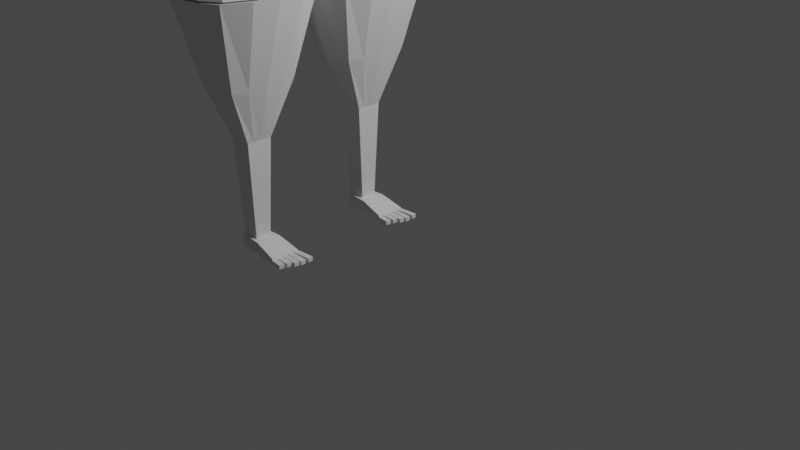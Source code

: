 # Source: vanamees.blend  (saved by Blender 3.5.10; exported with 4.5.12 LTS)
import bpy
from mathutils import Matrix  # noqa: F401  (used for matrix-valued properties, if any)

bpy.ops.wm.read_factory_settings(use_empty=True)
scene = bpy.context.scene
scene.name = 'Scene'

# ---- collections
col_collection = bpy.data.collections.new('Collection'); scene.collection.children.link(col_collection)

# ---- materials (node trees are filled in below, after node groups)
mat_material = bpy.data.materials.new('Material')
mat_material.alpha_threshold = 0.0
mat_material.use_transparent_shadow = False
mat_material.roughness = 0.5
mat_material.line_color = (0.0, 0.0, 0.0, 1.0)
mat_material_001 = bpy.data.materials.new('Material.001')
mat_material_001.alpha_threshold = 0.0
mat_material_001.use_transparent_shadow = False
mat_material_001.roughness = 0.5
mat_material_001.line_color = (0.0, 0.0, 0.0, 1.0)
mat_material_002 = bpy.data.materials.new('Material.002')
mat_material_002.alpha_threshold = 0.0
mat_material_002.use_transparent_shadow = False
mat_material_002.roughness = 0.5
mat_material_002.line_color = (0.0, 0.0, 0.0, 1.0)
mat_material_003 = bpy.data.materials.new('Material.003')
mat_material_003.alpha_threshold = 0.0
mat_material_003.use_transparent_shadow = False
mat_material_003.roughness = 0.5
mat_material_003.line_color = (0.0, 0.0, 0.0, 1.0)
mat_material_004 = bpy.data.materials.new('Material.004')
mat_material_004.alpha_threshold = 0.0
mat_material_004.use_transparent_shadow = False
mat_material_004.roughness = 0.5
mat_material_004.line_color = (0.0, 0.0, 0.0, 1.0)
mat_material_010 = bpy.data.materials.new('Material.010')
mat_material_010.alpha_threshold = 0.0
mat_material_010.use_transparent_shadow = False
mat_material_010.roughness = 0.5
mat_material_010.line_color = (0.0, 0.0, 0.0, 1.0)
mat_material_011 = bpy.data.materials.new('Material.011')
mat_material_011.alpha_threshold = 0.0
mat_material_011.use_transparent_shadow = False
mat_material_011.roughness = 0.5
mat_material_011.line_color = (0.0, 0.0, 0.0, 1.0)
mat_material_012 = bpy.data.materials.new('Material.012')
mat_material_012.alpha_threshold = 0.0
mat_material_012.use_transparent_shadow = False
mat_material_012.roughness = 0.5
mat_material_012.line_color = (0.0, 0.0, 0.0, 1.0)
mat_material_013 = bpy.data.materials.new('Material.013')
mat_material_013.alpha_threshold = 0.0
mat_material_013.use_transparent_shadow = False
mat_material_013.roughness = 0.5
mat_material_013.line_color = (0.0, 0.0, 0.0, 1.0)
mat_material_014 = bpy.data.materials.new('Material.014')
mat_material_014.alpha_threshold = 0.0
mat_material_014.use_transparent_shadow = False
mat_material_014.roughness = 0.5
mat_material_014.line_color = (0.0, 0.0, 0.0, 1.0)
mat_material_025 = bpy.data.materials.new('Material.025')
mat_material_025.alpha_threshold = 0.0
mat_material_025.use_transparent_shadow = False
mat_material_025.roughness = 0.5
mat_material_025.line_color = (0.0, 0.0, 0.0, 1.0)
mat_material_026 = bpy.data.materials.new('Material.026')
mat_material_026.alpha_threshold = 0.0
mat_material_026.use_transparent_shadow = False
mat_material_026.roughness = 0.5
mat_material_026.line_color = (0.0, 0.0, 0.0, 1.0)
mat_material_027 = bpy.data.materials.new('Material.027')
mat_material_027.alpha_threshold = 0.0
mat_material_027.use_transparent_shadow = False
mat_material_027.roughness = 0.5
mat_material_027.line_color = (0.0, 0.0, 0.0, 1.0)
mat_material_028 = bpy.data.materials.new('Material.028')
mat_material_028.alpha_threshold = 0.0
mat_material_028.use_transparent_shadow = False
mat_material_028.roughness = 0.5
mat_material_028.line_color = (0.0, 0.0, 0.0, 1.0)
mat_material_029 = bpy.data.materials.new('Material.029')
mat_material_029.alpha_threshold = 0.0
mat_material_029.use_transparent_shadow = False
mat_material_029.roughness = 0.5
mat_material_029.line_color = (0.0, 0.0, 0.0, 1.0)
mat_material_030 = bpy.data.materials.new('Material.030')
mat_material_030.alpha_threshold = 0.0
mat_material_030.use_transparent_shadow = False
mat_material_030.roughness = 0.5
mat_material_030.line_color = (0.0, 0.0, 0.0, 1.0)
mat_material_031 = bpy.data.materials.new('Material.031')
mat_material_031.alpha_threshold = 0.0
mat_material_031.use_transparent_shadow = False
mat_material_031.roughness = 0.5
mat_material_031.line_color = (0.0, 0.0, 0.0, 1.0)
mat_material_032 = bpy.data.materials.new('Material.032')
mat_material_032.alpha_threshold = 0.0
mat_material_032.use_transparent_shadow = False
mat_material_032.roughness = 0.5
mat_material_032.line_color = (0.0, 0.0, 0.0, 1.0)
mat_material_033 = bpy.data.materials.new('Material.033')
mat_material_033.alpha_threshold = 0.0
mat_material_033.use_transparent_shadow = False
mat_material_033.roughness = 0.5
mat_material_033.line_color = (0.0, 0.0, 0.0, 1.0)
mat_material_034 = bpy.data.materials.new('Material.034')
mat_material_034.alpha_threshold = 0.0
mat_material_034.use_transparent_shadow = False
mat_material_034.roughness = 0.5
mat_material_034.line_color = (0.0, 0.0, 0.0, 1.0)
mat_jukased = bpy.data.materials.new('JUKASED')
mat_jukased.use_transparent_shadow = False

# ---- material node trees
mat_material.use_nodes = True; mat_material.node_tree.nodes.clear()
_N = mat_material.node_tree.nodes; _L = mat_material.node_tree.links
n0 = _N.new('ShaderNodeOutputMaterial'); n0.name = 'Material Output'; n0.location = (300, 300)
n1 = _N.new('ShaderNodeBsdfPrincipled'); n1.name = 'Principled BSDF'; n1.location = (10, 300)
n1.distribution = 'GGX'
n1.subsurface_method = 'RANDOM_WALK_SKIN'
n1.inputs[3].default_value = 1.45
n1.inputs[27].default_value = (0.0, 0.0, 0.0, 1.0)
n1.inputs[28].default_value = 1.0
_L.new(n1.outputs[0], n0.inputs[0])
n0.is_active_output = True
mat_material_001.use_nodes = True; mat_material_001.node_tree.nodes.clear()
_N = mat_material_001.node_tree.nodes; _L = mat_material_001.node_tree.links
n0 = _N.new('ShaderNodeOutputMaterial'); n0.name = 'Material Output'; n0.location = (300, 300)
n1 = _N.new('ShaderNodeBsdfPrincipled'); n1.name = 'Principled BSDF'; n1.location = (10, 300)
n1.distribution = 'GGX'
n1.subsurface_method = 'RANDOM_WALK_SKIN'
n1.inputs[3].default_value = 1.45
n1.inputs[27].default_value = (0.0, 0.0, 0.0, 1.0)
n1.inputs[28].default_value = 1.0
_L.new(n1.outputs[0], n0.inputs[0])
n0.is_active_output = True
mat_material_002.use_nodes = True; mat_material_002.node_tree.nodes.clear()
_N = mat_material_002.node_tree.nodes; _L = mat_material_002.node_tree.links
n0 = _N.new('ShaderNodeOutputMaterial'); n0.name = 'Material Output'; n0.location = (300, 300)
n1 = _N.new('ShaderNodeBsdfPrincipled'); n1.name = 'Principled BSDF'; n1.location = (10, 300)
n1.distribution = 'GGX'
n1.subsurface_method = 'RANDOM_WALK_SKIN'
n1.inputs[3].default_value = 1.45
n1.inputs[27].default_value = (0.0, 0.0, 0.0, 1.0)
n1.inputs[28].default_value = 1.0
_L.new(n1.outputs[0], n0.inputs[0])
n0.is_active_output = True
mat_material_003.use_nodes = True; mat_material_003.node_tree.nodes.clear()
_N = mat_material_003.node_tree.nodes; _L = mat_material_003.node_tree.links
n0 = _N.new('ShaderNodeOutputMaterial'); n0.name = 'Material Output'; n0.location = (300, 300)
n1 = _N.new('ShaderNodeBsdfPrincipled'); n1.name = 'Principled BSDF'; n1.location = (10, 300)
n1.distribution = 'GGX'
n1.subsurface_method = 'RANDOM_WALK_SKIN'
n1.inputs[3].default_value = 1.45
n1.inputs[27].default_value = (0.0, 0.0, 0.0, 1.0)
n1.inputs[28].default_value = 1.0
_L.new(n1.outputs[0], n0.inputs[0])
n0.is_active_output = True
mat_material_004.use_nodes = True; mat_material_004.node_tree.nodes.clear()
_N = mat_material_004.node_tree.nodes; _L = mat_material_004.node_tree.links
n0 = _N.new('ShaderNodeOutputMaterial'); n0.name = 'Material Output'; n0.location = (300, 300)
n1 = _N.new('ShaderNodeBsdfPrincipled'); n1.name = 'Principled BSDF'; n1.location = (10, 300)
n1.distribution = 'GGX'
n1.subsurface_method = 'RANDOM_WALK_SKIN'
n1.inputs[3].default_value = 1.45
n1.inputs[27].default_value = (0.0, 0.0, 0.0, 1.0)
n1.inputs[28].default_value = 1.0
_L.new(n1.outputs[0], n0.inputs[0])
n0.is_active_output = True
mat_material_010.use_nodes = True; mat_material_010.node_tree.nodes.clear()
_N = mat_material_010.node_tree.nodes; _L = mat_material_010.node_tree.links
n0 = _N.new('ShaderNodeOutputMaterial'); n0.name = 'Material Output'; n0.location = (300, 300)
n1 = _N.new('ShaderNodeBsdfPrincipled'); n1.name = 'Principled BSDF'; n1.location = (10, 300)
n1.distribution = 'GGX'
n1.subsurface_method = 'RANDOM_WALK_SKIN'
n1.inputs[3].default_value = 1.45
n1.inputs[27].default_value = (0.0, 0.0, 0.0, 1.0)
n1.inputs[28].default_value = 1.0
_L.new(n1.outputs[0], n0.inputs[0])
n0.is_active_output = True
mat_material_011.use_nodes = True; mat_material_011.node_tree.nodes.clear()
_N = mat_material_011.node_tree.nodes; _L = mat_material_011.node_tree.links
n0 = _N.new('ShaderNodeOutputMaterial'); n0.name = 'Material Output'; n0.location = (300, 300)
n1 = _N.new('ShaderNodeBsdfPrincipled'); n1.name = 'Principled BSDF'; n1.location = (10, 300)
n1.distribution = 'GGX'
n1.subsurface_method = 'RANDOM_WALK_SKIN'
n1.inputs[3].default_value = 1.45
n1.inputs[27].default_value = (0.0, 0.0, 0.0, 1.0)
n1.inputs[28].default_value = 1.0
_L.new(n1.outputs[0], n0.inputs[0])
n0.is_active_output = True
mat_material_012.use_nodes = True; mat_material_012.node_tree.nodes.clear()
_N = mat_material_012.node_tree.nodes; _L = mat_material_012.node_tree.links
n0 = _N.new('ShaderNodeOutputMaterial'); n0.name = 'Material Output'; n0.location = (300, 300)
n1 = _N.new('ShaderNodeBsdfPrincipled'); n1.name = 'Principled BSDF'; n1.location = (10, 300)
n1.distribution = 'GGX'
n1.subsurface_method = 'RANDOM_WALK_SKIN'
n1.inputs[3].default_value = 1.45
n1.inputs[27].default_value = (0.0, 0.0, 0.0, 1.0)
n1.inputs[28].default_value = 1.0
_L.new(n1.outputs[0], n0.inputs[0])
n0.is_active_output = True
mat_material_013.use_nodes = True; mat_material_013.node_tree.nodes.clear()
_N = mat_material_013.node_tree.nodes; _L = mat_material_013.node_tree.links
n0 = _N.new('ShaderNodeOutputMaterial'); n0.name = 'Material Output'; n0.location = (300, 300)
n1 = _N.new('ShaderNodeBsdfPrincipled'); n1.name = 'Principled BSDF'; n1.location = (10, 300)
n1.distribution = 'GGX'
n1.subsurface_method = 'RANDOM_WALK_SKIN'
n1.inputs[3].default_value = 1.45
n1.inputs[27].default_value = (0.0, 0.0, 0.0, 1.0)
n1.inputs[28].default_value = 1.0
_L.new(n1.outputs[0], n0.inputs[0])
n0.is_active_output = True
mat_material_014.use_nodes = True; mat_material_014.node_tree.nodes.clear()
_N = mat_material_014.node_tree.nodes; _L = mat_material_014.node_tree.links
n0 = _N.new('ShaderNodeOutputMaterial'); n0.name = 'Material Output'; n0.location = (300, 300)
n1 = _N.new('ShaderNodeBsdfPrincipled'); n1.name = 'Principled BSDF'; n1.location = (10, 300)
n1.distribution = 'GGX'
n1.subsurface_method = 'RANDOM_WALK_SKIN'
n1.inputs[3].default_value = 1.45
n1.inputs[27].default_value = (0.0, 0.0, 0.0, 1.0)
n1.inputs[28].default_value = 1.0
_L.new(n1.outputs[0], n0.inputs[0])
n0.is_active_output = True
mat_material_025.use_nodes = True; mat_material_025.node_tree.nodes.clear()
_N = mat_material_025.node_tree.nodes; _L = mat_material_025.node_tree.links
n0 = _N.new('ShaderNodeOutputMaterial'); n0.name = 'Material Output'; n0.location = (300, 300)
n1 = _N.new('ShaderNodeBsdfPrincipled'); n1.name = 'Principled BSDF'; n1.location = (10, 300)
n1.distribution = 'GGX'
n1.subsurface_method = 'RANDOM_WALK_SKIN'
n1.inputs[3].default_value = 1.45
n1.inputs[27].default_value = (0.0, 0.0, 0.0, 1.0)
n1.inputs[28].default_value = 1.0
_L.new(n1.outputs[0], n0.inputs[0])
n0.is_active_output = True
mat_material_026.use_nodes = True; mat_material_026.node_tree.nodes.clear()
_N = mat_material_026.node_tree.nodes; _L = mat_material_026.node_tree.links
n0 = _N.new('ShaderNodeOutputMaterial'); n0.name = 'Material Output'; n0.location = (300, 300)
n1 = _N.new('ShaderNodeBsdfPrincipled'); n1.name = 'Principled BSDF'; n1.location = (10, 300)
n1.distribution = 'GGX'
n1.subsurface_method = 'RANDOM_WALK_SKIN'
n1.inputs[3].default_value = 1.45
n1.inputs[27].default_value = (0.0, 0.0, 0.0, 1.0)
n1.inputs[28].default_value = 1.0
_L.new(n1.outputs[0], n0.inputs[0])
n0.is_active_output = True
mat_material_027.use_nodes = True; mat_material_027.node_tree.nodes.clear()
_N = mat_material_027.node_tree.nodes; _L = mat_material_027.node_tree.links
n0 = _N.new('ShaderNodeOutputMaterial'); n0.name = 'Material Output'; n0.location = (300, 300)
n1 = _N.new('ShaderNodeBsdfPrincipled'); n1.name = 'Principled BSDF'; n1.location = (10, 300)
n1.distribution = 'GGX'
n1.subsurface_method = 'RANDOM_WALK_SKIN'
n1.inputs[3].default_value = 1.45
n1.inputs[27].default_value = (0.0, 0.0, 0.0, 1.0)
n1.inputs[28].default_value = 1.0
_L.new(n1.outputs[0], n0.inputs[0])
n0.is_active_output = True
mat_material_028.use_nodes = True; mat_material_028.node_tree.nodes.clear()
_N = mat_material_028.node_tree.nodes; _L = mat_material_028.node_tree.links
n0 = _N.new('ShaderNodeOutputMaterial'); n0.name = 'Material Output'; n0.location = (300, 300)
n1 = _N.new('ShaderNodeBsdfPrincipled'); n1.name = 'Principled BSDF'; n1.location = (10, 300)
n1.distribution = 'GGX'
n1.subsurface_method = 'RANDOM_WALK_SKIN'
n1.inputs[3].default_value = 1.45
n1.inputs[27].default_value = (0.0, 0.0, 0.0, 1.0)
n1.inputs[28].default_value = 1.0
_L.new(n1.outputs[0], n0.inputs[0])
n0.is_active_output = True
mat_material_029.use_nodes = True; mat_material_029.node_tree.nodes.clear()
_N = mat_material_029.node_tree.nodes; _L = mat_material_029.node_tree.links
n0 = _N.new('ShaderNodeOutputMaterial'); n0.name = 'Material Output'; n0.location = (300, 300)
n1 = _N.new('ShaderNodeBsdfPrincipled'); n1.name = 'Principled BSDF'; n1.location = (10, 300)
n1.distribution = 'GGX'
n1.subsurface_method = 'RANDOM_WALK_SKIN'
n1.inputs[3].default_value = 1.45
n1.inputs[27].default_value = (0.0, 0.0, 0.0, 1.0)
n1.inputs[28].default_value = 1.0
_L.new(n1.outputs[0], n0.inputs[0])
n0.is_active_output = True
mat_material_030.use_nodes = True; mat_material_030.node_tree.nodes.clear()
_N = mat_material_030.node_tree.nodes; _L = mat_material_030.node_tree.links
n0 = _N.new('ShaderNodeOutputMaterial'); n0.name = 'Material Output'; n0.location = (300, 300)
n1 = _N.new('ShaderNodeBsdfPrincipled'); n1.name = 'Principled BSDF'; n1.location = (10, 300)
n1.distribution = 'GGX'
n1.subsurface_method = 'RANDOM_WALK_SKIN'
n1.inputs[3].default_value = 1.45
n1.inputs[27].default_value = (0.0, 0.0, 0.0, 1.0)
n1.inputs[28].default_value = 1.0
_L.new(n1.outputs[0], n0.inputs[0])
n0.is_active_output = True
mat_material_031.use_nodes = True; mat_material_031.node_tree.nodes.clear()
_N = mat_material_031.node_tree.nodes; _L = mat_material_031.node_tree.links
n0 = _N.new('ShaderNodeOutputMaterial'); n0.name = 'Material Output'; n0.location = (300, 300)
n1 = _N.new('ShaderNodeBsdfPrincipled'); n1.name = 'Principled BSDF'; n1.location = (10, 300)
n1.distribution = 'GGX'
n1.subsurface_method = 'RANDOM_WALK_SKIN'
n1.inputs[3].default_value = 1.45
n1.inputs[27].default_value = (0.0, 0.0, 0.0, 1.0)
n1.inputs[28].default_value = 1.0
_L.new(n1.outputs[0], n0.inputs[0])
n0.is_active_output = True
mat_material_032.use_nodes = True; mat_material_032.node_tree.nodes.clear()
_N = mat_material_032.node_tree.nodes; _L = mat_material_032.node_tree.links
n0 = _N.new('ShaderNodeOutputMaterial'); n0.name = 'Material Output'; n0.location = (300, 300)
n1 = _N.new('ShaderNodeBsdfPrincipled'); n1.name = 'Principled BSDF'; n1.location = (10, 300)
n1.distribution = 'GGX'
n1.subsurface_method = 'RANDOM_WALK_SKIN'
n1.inputs[3].default_value = 1.45
n1.inputs[27].default_value = (0.0, 0.0, 0.0, 1.0)
n1.inputs[28].default_value = 1.0
_L.new(n1.outputs[0], n0.inputs[0])
n0.is_active_output = True
mat_material_033.use_nodes = True; mat_material_033.node_tree.nodes.clear()
_N = mat_material_033.node_tree.nodes; _L = mat_material_033.node_tree.links
n0 = _N.new('ShaderNodeOutputMaterial'); n0.name = 'Material Output'; n0.location = (300, 300)
n1 = _N.new('ShaderNodeBsdfPrincipled'); n1.name = 'Principled BSDF'; n1.location = (10, 300)
n1.distribution = 'GGX'
n1.subsurface_method = 'RANDOM_WALK_SKIN'
n1.inputs[3].default_value = 1.45
n1.inputs[27].default_value = (0.0, 0.0, 0.0, 1.0)
n1.inputs[28].default_value = 1.0
_L.new(n1.outputs[0], n0.inputs[0])
n0.is_active_output = True
mat_material_034.use_nodes = True; mat_material_034.node_tree.nodes.clear()
_N = mat_material_034.node_tree.nodes; _L = mat_material_034.node_tree.links
n0 = _N.new('ShaderNodeOutputMaterial'); n0.name = 'Material Output'; n0.location = (300, 300)
n1 = _N.new('ShaderNodeBsdfPrincipled'); n1.name = 'Principled BSDF'; n1.location = (10, 300)
n1.distribution = 'GGX'
n1.subsurface_method = 'RANDOM_WALK_SKIN'
n1.inputs[3].default_value = 1.45
n1.inputs[27].default_value = (0.0, 0.0, 0.0, 1.0)
n1.inputs[28].default_value = 1.0
_L.new(n1.outputs[0], n0.inputs[0])
n0.is_active_output = True
mat_jukased.use_nodes = True; mat_jukased.node_tree.nodes.clear()
_N = mat_jukased.node_tree.nodes; _L = mat_jukased.node_tree.links
n0 = _N.new('ShaderNodeBsdfPrincipled'); n0.name = 'Principled BSDF'; n0.location = (10, 300)
n0.distribution = 'GGX'
n0.subsurface_method = 'RANDOM_WALK_SKIN'
n0.inputs[0].default_value = (0.2396, 0.2164, 0.2039, 1.0)
n0.inputs[3].default_value = 1.45
n0.inputs[27].default_value = (0.0, 0.0, 0.0, 1.0)
n0.inputs[28].default_value = 1.0
n1 = _N.new('ShaderNodeOutputMaterial'); n1.name = 'Material Output'; n1.location = (300, 300)
_L.new(n0.outputs[0], n1.inputs[0])
n1.is_active_output = True

# ---- world
world_world = bpy.data.worlds.new('World'); scene.world = world_world
world_world.use_nodes = True; world_world.node_tree.nodes.clear()
_N = world_world.node_tree.nodes; _L = world_world.node_tree.links
n0 = _N.new('ShaderNodeOutputWorld'); n0.name = 'World Output'; n0.location = (300, 300)
n1 = _N.new('ShaderNodeBackground'); n1.name = 'Background'; n1.location = (10, 300)
n1.inputs[0].default_value = (0.05088, 0.05088, 0.05088, 1.0)
_L.new(n1.outputs[0], n0.inputs[0])
n0.is_active_output = True
world_world.color = (0.05088, 0.05088, 0.05088)
world_world.use_sun_shadow = False
world_world.sun_shadow_jitter_overblur = 0.0

# ---- cameras
cam_camera = bpy.data.cameras.new('Camera')
cam_camera.clip_end = 100.0
cam_camera.ortho_scale = 7.314

# ---- lights
light_light = bpy.data.lights.new('Light', 'POINT')
light_light.transmission_factor = 0.0
light_light.energy = 1000.0
light_light.shadow_soft_size = 0.1
light_light.shadow_maximum_resolution = 0.006
light_light.use_absolute_resolution = True

# ---- meshes
me_cube = bpy.data.meshes.new('Cube')
me_cube.from_pydata([(1.0, 1.0, 1.0), (1.0, 1.0, -1.0), (1.0, -1.0, 1.0), (1.0, -1.0, -1.0), (-1.0, 1.0, 1.0), (-1.0, 1.0, -1.0), (-1.0, -1.0, 1.0), (-1.0, -1.0, -1.0)], [], [(0, 4, 6, 2), (3, 2, 6, 7), (7, 6, 4, 5), (5, 1, 3, 7), (1, 0, 2, 3), (5, 4, 0, 1)])
_uv = me_cube.uv_layers.new(name='UVMap')
_uv.uv.foreach_set('vector', [0.625, 0.5, 0.875, 0.5, 0.875, 0.75, 0.625, 0.75, 0.375, 0.75, 0.625, 0.75, 0.625, 1.0, 0.375, 1.0, 0.375, 0.0, 0.625, 0.0, 0.625, 0.25, 0.375, 0.25, 0.125, 0.5, 0.375, 0.5, 0.375, 0.75, 0.125, 0.75, 0.375, 0.5, 0.625, 0.5, 0.625, 0.75, 0.375, 0.75, 0.375, 0.25, 0.625, 0.25, 0.625, 0.5, 0.375, 0.5])
me_cube.materials.append(mat_material)
me_cube.use_mirror_vertex_groups = False
me_cube.update()
me_cube_001 = bpy.data.meshes.new('Cube.001')
me_cube_001.from_pydata([(-1.0, -1.0, -1.0), (-1.0, -1.0, 0.1504), (-1.0, 1.0, -1.0), (-1.0, 1.0, 0.1504), (1.0, -1.418, -1.0), (0.9829, -1.418, -0.4845), (1.0, 1.418, -1.0), (0.9829, 1.418, -0.4845), (-0.005102, 1.208, -1.0), (0.01202, 1.208, 0.1386), (-0.005102, -1.208, -1.0), (0.01202, -1.208, 0.1386)], [], [(0, 1, 3, 2), (8, 9, 7, 6), (6, 7, 5, 4), (10, 11, 1, 0), (8, 6, 4, 10), (9, 3, 1, 11), (7, 9, 11, 5), (2, 8, 10, 0), (4, 5, 11, 10), (2, 3, 9, 8)])
_uv = me_cube_001.uv_layers.new(name='UVMap')
_uv.uv.foreach_set('vector', [0.375, 0.0, 0.625, 0.0, 0.625, 0.25, 0.375, 0.25, 0.375, 0.3744, 0.625, 0.3744, 0.625, 0.5, 0.375, 0.5, 0.375, 0.5, 0.625, 0.5, 0.625, 0.75, 0.375, 0.75, 0.375, 0.8756, 0.625, 0.8756, 0.625, 1.0, 0.375, 1.0, 0.2494, 0.5, 0.375, 0.5, 0.375, 0.75, 0.2494, 0.75, 0.7506, 0.5, 0.875, 0.5, 0.875, 0.75, 0.7506, 0.75, 0.625, 0.5, 0.7506, 0.5, 0.7506, 0.75, 0.625, 0.75, 0.125, 0.5, 0.2494, 0.5, 0.2494, 0.75, 0.125, 0.75, 0.375, 0.75, 0.625, 0.75, 0.625, 0.8756, 0.375, 0.8756, 0.375, 0.25, 0.625, 0.25, 0.625, 0.3744, 0.375, 0.3744])
me_cube_001.update()
me_cube_002 = bpy.data.meshes.new('Cube.002')
me_cube_002.from_pydata([(1.0, 1.0, 1.0), (1.0, 1.0, -1.0), (1.0, -1.0, 1.0), (1.0, -1.0, -1.0), (-1.0, 1.0, 1.0), (-1.0, 1.0, -1.0), (-1.0, -1.0, 1.0), (-1.0, -1.0, -1.0)], [], [(0, 4, 6, 2), (3, 2, 6, 7), (7, 6, 4, 5), (5, 1, 3, 7), (1, 0, 2, 3), (5, 4, 0, 1)])
_uv = me_cube_002.uv_layers.new(name='UVMap')
_uv.uv.foreach_set('vector', [0.625, 0.5, 0.875, 0.5, 0.875, 0.75, 0.625, 0.75, 0.375, 0.75, 0.625, 0.75, 0.625, 1.0, 0.375, 1.0, 0.375, 0.0, 0.625, 0.0, 0.625, 0.25, 0.375, 0.25, 0.125, 0.5, 0.375, 0.5, 0.375, 0.75, 0.125, 0.75, 0.375, 0.5, 0.625, 0.5, 0.625, 0.75, 0.375, 0.75, 0.375, 0.25, 0.625, 0.25, 0.625, 0.5, 0.375, 0.5])
me_cube_002.materials.append(mat_material_001)
me_cube_002.use_mirror_vertex_groups = False
me_cube_002.update()
me_cube_003 = bpy.data.meshes.new('Cube.003')
me_cube_003.from_pydata([(0.8359, 1.0, 1.0), (0.8359, 1.0, -1.0), (0.8359, -1.0, 1.0), (0.8359, -1.0, -1.0), (-1.0, 1.0, 1.0), (-1.0, 1.0, -1.0), (-1.0, -1.0, 1.0), (-1.0, -1.0, -1.0)], [], [(0, 4, 6, 2), (3, 2, 6, 7), (7, 6, 4, 5), (5, 1, 3, 7), (1, 0, 2, 3), (5, 4, 0, 1)])
_uv = me_cube_003.uv_layers.new(name='UVMap')
_uv.uv.foreach_set('vector', [0.625, 0.5, 0.875, 0.5, 0.875, 0.75, 0.625, 0.75, 0.375, 0.75, 0.625, 0.75, 0.625, 1.0, 0.375, 1.0, 0.375, 0.0, 0.625, 0.0, 0.625, 0.25, 0.375, 0.25, 0.125, 0.5, 0.375, 0.5, 0.375, 0.75, 0.125, 0.75, 0.375, 0.5, 0.625, 0.5, 0.625, 0.75, 0.375, 0.75, 0.375, 0.25, 0.625, 0.25, 0.625, 0.5, 0.375, 0.5])
me_cube_003.materials.append(mat_material_002)
me_cube_003.use_mirror_vertex_groups = False
me_cube_003.update()
me_cube_004 = bpy.data.meshes.new('Cube.004')
me_cube_004.from_pydata([(1.0, 1.0, 1.0), (1.0, 1.0, -1.0), (1.0, -1.0, 1.0), (1.0, -1.0, -1.0), (-1.0, 1.0, 1.0), (-1.0, 1.0, -1.0), (-1.0, -1.0, 1.0), (-1.0, -1.0, -1.0)], [], [(0, 4, 6, 2), (3, 2, 6, 7), (7, 6, 4, 5), (5, 1, 3, 7), (1, 0, 2, 3), (5, 4, 0, 1)])
_uv = me_cube_004.uv_layers.new(name='UVMap')
_uv.uv.foreach_set('vector', [0.625, 0.5, 0.875, 0.5, 0.875, 0.75, 0.625, 0.75, 0.375, 0.75, 0.625, 0.75, 0.625, 1.0, 0.375, 1.0, 0.375, 0.0, 0.625, 0.0, 0.625, 0.25, 0.375, 0.25, 0.125, 0.5, 0.375, 0.5, 0.375, 0.75, 0.125, 0.75, 0.375, 0.5, 0.625, 0.5, 0.625, 0.75, 0.375, 0.75, 0.375, 0.25, 0.625, 0.25, 0.625, 0.5, 0.375, 0.5])
me_cube_004.materials.append(mat_material_003)
me_cube_004.use_mirror_vertex_groups = False
me_cube_004.update()
me_cube_005 = bpy.data.meshes.new('Cube.005')
me_cube_005.from_pydata([(1.0, 1.0, 1.0), (1.0, 1.0, -1.0), (1.0, -1.0, 1.0), (1.0, -1.0, -1.0), (-1.0, 1.0, 1.0), (-1.0, 1.0, -1.0), (-1.0, -1.0, 1.0), (-1.0, -1.0, -1.0)], [], [(0, 4, 6, 2), (3, 2, 6, 7), (7, 6, 4, 5), (5, 1, 3, 7), (1, 0, 2, 3), (5, 4, 0, 1)])
_uv = me_cube_005.uv_layers.new(name='UVMap')
_uv.uv.foreach_set('vector', [0.625, 0.5, 0.875, 0.5, 0.875, 0.75, 0.625, 0.75, 0.375, 0.75, 0.625, 0.75, 0.625, 1.0, 0.375, 1.0, 0.375, 0.0, 0.625, 0.0, 0.625, 0.25, 0.375, 0.25, 0.125, 0.5, 0.375, 0.5, 0.375, 0.75, 0.125, 0.75, 0.375, 0.5, 0.625, 0.5, 0.625, 0.75, 0.375, 0.75, 0.375, 0.25, 0.625, 0.25, 0.625, 0.5, 0.375, 0.5])
me_cube_005.materials.append(mat_material_004)
me_cube_005.use_mirror_vertex_groups = False
me_cube_005.update()
me_cube_006 = bpy.data.meshes.new('Cube.006')
me_cube_006.from_pydata([(-0.6502, -0.5266, -1.0), (-2.888, -3.361, 1.426), (-0.6502, 0.5266, -1.0), (-2.888, 3.361, 1.426), (0.6502, -0.5266, -1.0), (2.888, -3.361, 1.426), (0.6502, 0.5266, -1.0), (2.888, 3.361, 1.426), (-0.8251, -0.8375, 0.0), (-0.8251, 0.8375, 0.0), (0.8251, 0.8375, 0.0), (0.8251, -0.8375, 0.0), (-1.626, -2.215, 0.5572), (-1.626, 2.215, 0.5572), (1.626, 2.215, 0.5572), (1.626, -2.215, 0.5572), (-0.6502, 0.0, -1.0), (-3.896, 0.0, 1.426), (0.6502, 0.0, -1.0), (3.896, 0.0, 1.426), (0.8251, 0.0, 0.0), (-0.8251, 0.0, 0.0), (2.039, 0.0, 0.5572), (-2.039, 0.0, 0.5572), (-3.716, 1.681, 1.426), (0.6502, 0.2633, -1.0), (-0.8251, 0.4187, 0.0), (-1.914, 1.219, 0.5572), (-0.6502, 0.2633, -1.0), (3.716, 1.681, 1.426), (0.8251, 0.4187, 0.0), (1.914, 1.219, 0.5572), (-0.6502, -0.2633, -1.0), (3.716, -1.681, 1.426), (0.8251, -0.4187, 0.0), (1.914, -1.219, 0.5572), (-3.716, -1.681, 1.426), (0.6502, -0.2633, -1.0), (-0.8251, -0.4187, 0.0), (-1.914, -1.219, 0.5572), (-1.788e-07, 0.5266, -1.0), (0.0, 4.177, 1.438), (-1.788e-07, -0.5266, -1.0), (0.0, -4.39, 1.426), (0.0, -0.8375, 0.0), (0.0, 0.8375, 0.0), (0.0, -2.772, 0.5572), (0.0, 2.631, 0.5453), (0.0, 0.0, 1.426), (-1.788e-07, 0.0, -1.0), (-1.788e-07, 0.2633, -1.0), (0.0, 1.681, 1.426), (0.0, -1.681, 1.426), (-1.788e-07, -0.2633, -1.0), (-0.3251, 0.5266, -1.0), (-1.444, -4.089, 1.426), (-0.4125, -0.8375, 0.0), (-0.813, -2.471, 0.5572), (-0.3251, 0.0, -1.0), (-0.3251, 0.2633, -1.0), (-0.3251, -0.2633, -1.0), (-1.484, 3.939, 1.438), (-0.3251, -0.5266, -1.0), (-0.4125, 0.8375, 0.0), (-0.8353, 2.393, 0.5453), (-1.948, 0.0, 1.426), (-1.858, 1.681, 1.426), (-1.858, -1.681, 1.426), (1.484, 3.939, 1.438), (0.3251, -0.5266, -1.0), (0.4125, 0.8375, 0.0), (0.8353, 2.393, 0.5453), (1.948, 0.0, 1.426), (1.858, 1.681, 1.426), (1.858, -1.681, 1.426), (0.3251, 0.5266, -1.0), (1.444, -4.089, 1.426), (0.4125, -0.8375, 0.0), (0.813, -2.471, 0.5572), (0.3251, 0.0, -1.0), (0.3251, 0.2633, -1.0), (0.3251, -0.2633, -1.0)], [], [(27, 24, 3, 13), (71, 68, 7, 14), (35, 33, 5, 15), (57, 55, 1, 12), (81, 37, 4, 69), (67, 36, 1, 55), (62, 56, 8, 0), (37, 34, 11, 4), (75, 70, 10, 6), (28, 26, 9, 2), (56, 57, 12, 8), (34, 35, 15, 11), (70, 71, 14, 10), (26, 27, 13, 9), (38, 39, 23, 21), (30, 31, 22, 20), (32, 38, 21, 16), (25, 30, 20, 18), (66, 24, 17, 65), (80, 25, 18, 79), (31, 29, 19, 22), (39, 36, 17, 23), (14, 7, 29, 31), (75, 6, 25, 80), (61, 3, 24, 66), (6, 10, 30, 25), (10, 14, 31, 30), (21, 23, 27, 26), (16, 21, 26, 28), (23, 17, 24, 27), (12, 1, 36, 39), (0, 8, 38, 32), (8, 12, 39, 38), (20, 22, 35, 34), (18, 20, 34, 37), (65, 17, 36, 67), (79, 18, 37, 81), (22, 19, 33, 35), (58, 49, 53, 60), (72, 48, 52, 74), (68, 41, 51, 73), (54, 40, 50, 59), (59, 50, 49, 58), (73, 51, 48, 72), (63, 64, 47, 45), (77, 78, 46, 44), (54, 63, 45, 40), (69, 77, 44, 42), (74, 52, 43, 76), (60, 53, 42, 62), (78, 76, 43, 46), (64, 61, 41, 47), (13, 3, 61, 64), (32, 60, 62, 0), (2, 9, 63, 54), (9, 13, 64, 63), (28, 59, 58, 16), (2, 54, 59, 28), (16, 58, 60, 32), (48, 65, 67, 52), (41, 61, 66, 51), (51, 66, 65, 48), (44, 46, 57, 56), (42, 44, 56, 62), (52, 67, 55, 43), (46, 43, 55, 57), (15, 5, 76, 78), (33, 74, 76, 5), (4, 11, 77, 69), (11, 15, 78, 77), (29, 73, 72, 19), (7, 68, 73, 29), (19, 72, 74, 33), (49, 79, 81, 53), (40, 75, 80, 50), (50, 80, 79, 49), (45, 47, 71, 70), (40, 45, 70, 75), (53, 81, 69, 42), (47, 41, 68, 71)])
_uv = me_cube_006.uv_layers.new(name='UVMap')
_uv.uv.foreach_set('vector', [0.5625, 0.1875, 0.625, 0.1875, 0.625, 0.25, 0.5625, 0.25, 0.5625, 0.4375, 0.625, 0.4375, 0.625, 0.5, 0.5625, 0.5, 0.5625, 0.6875, 0.625, 0.6875, 0.625, 0.75, 0.5625, 0.75, 0.5625, 0.9375, 0.625, 0.9375, 0.625, 1.0, 0.5625, 1.0, 0.3125, 0.6875, 0.375, 0.6875, 0.375, 0.75, 0.3125, 0.75, 0.8125, 0.6875, 0.875, 0.6875, 0.875, 0.75, 0.8125, 0.75, 0.375, 0.9375, 0.5, 0.9375, 0.5, 1.0, 0.375, 1.0, 0.375, 0.6875, 0.5, 0.6875, 0.5, 0.75, 0.375, 0.75, 0.375, 0.4375, 0.5, 0.4375, 0.5, 0.5, 0.375, 0.5, 0.375, 0.1875, 0.5, 0.1875, 0.5, 0.25, 0.375, 0.25, 0.5, 0.9375, 0.5625, 0.9375, 0.5625, 1.0, 0.5, 1.0, 0.5, 0.6875, 0.5625, 0.6875, 0.5625, 0.75, 0.5, 0.75, 0.5, 0.4375, 0.5625, 0.4375, 0.5625, 0.5, 0.5, 0.5, 0.5, 0.1875, 0.5625, 0.1875, 0.5625, 0.25, 0.5, 0.25, 0.5, 0.0625, 0.5625, 0.0625, 0.5625, 0.125, 0.5, 0.125, 0.5, 0.5625, 0.5625, 0.5625, 0.5625, 0.625, 0.5, 0.625, 0.375, 0.0625, 0.5, 0.0625, 0.5, 0.125, 0.375, 0.125, 0.375, 0.5625, 0.5, 0.5625, 0.5, 0.625, 0.375, 0.625, 0.8125, 0.5625, 0.875, 0.5625, 0.875, 0.625, 0.8125, 0.625, 0.3125, 0.5625, 0.375, 0.5625, 0.375, 0.625, 0.3125, 0.625, 0.5625, 0.5625, 0.625, 0.5625, 0.625, 0.625, 0.5625, 0.625, 0.5625, 0.0625, 0.625, 0.0625, 0.625, 0.125, 0.5625, 0.125, 0.5625, 0.5, 0.625, 0.5, 0.625, 0.5625, 0.5625, 0.5625, 0.3125, 0.5, 0.375, 0.5, 0.375, 0.5625, 0.3125, 0.5625, 0.8125, 0.5, 0.875, 0.5, 0.875, 0.5625, 0.8125, 0.5625, 0.375, 0.5, 0.5, 0.5, 0.5, 0.5625, 0.375, 0.5625, 0.5, 0.5, 0.5625, 0.5, 0.5625, 0.5625, 0.5, 0.5625, 0.5, 0.125, 0.5625, 0.125, 0.5625, 0.1875, 0.5, 0.1875, 0.375, 0.125, 0.5, 0.125, 0.5, 0.1875, 0.375, 0.1875, 0.5625, 0.125, 0.625, 0.125, 0.625, 0.1875, 0.5625, 0.1875, 0.5625, 0.0, 0.625, 0.0, 0.625, 0.0625, 0.5625, 0.0625, 0.375, 0.0, 0.5, 0.0, 0.5, 0.0625, 0.375, 0.0625, 0.5, 0.0, 0.5625, 0.0, 0.5625, 0.0625, 0.5, 0.0625, 0.5, 0.625, 0.5625, 0.625, 0.5625, 0.6875, 0.5, 0.6875, 0.375, 0.625, 0.5, 0.625, 0.5, 0.6875, 0.375, 0.6875, 0.8125, 0.625, 0.875, 0.625, 0.875, 0.6875, 0.8125, 0.6875, 0.3125, 0.625, 0.375, 0.625, 0.375, 0.6875, 0.3125, 0.6875, 0.5625, 0.625, 0.625, 0.625, 0.625, 0.6875, 0.5625, 0.6875, 0.1875, 0.625, 0.25, 0.625, 0.25, 0.6875, 0.1875, 0.6875, 0.6875, 0.625, 0.75, 0.625, 0.75, 0.6875, 0.6875, 0.6875, 0.6875, 0.5, 0.75, 0.5, 0.75, 0.5625, 0.6875, 0.5625, 0.1875, 0.5, 0.25, 0.5, 0.25, 0.5625, 0.1875, 0.5625, 0.1875, 0.5625, 0.25, 0.5625, 0.25, 0.625, 0.1875, 0.625, 0.6875, 0.5625, 0.75, 0.5625, 0.75, 0.625, 0.6875, 0.625, 0.5, 0.3125, 0.5625, 0.3125, 0.5625, 0.375, 0.5, 0.375, 0.5, 0.8125, 0.5625, 0.8125, 0.5625, 0.875, 0.5, 0.875, 0.375, 0.3125, 0.5, 0.3125, 0.5, 0.375, 0.375, 0.375, 0.375, 0.8125, 0.5, 0.8125, 0.5, 0.875, 0.375, 0.875, 0.6875, 0.6875, 0.75, 0.6875, 0.75, 0.75, 0.6875, 0.75, 0.1875, 0.6875, 0.25, 0.6875, 0.25, 0.75, 0.1875, 0.75, 0.5625, 0.8125, 0.625, 0.8125, 0.625, 0.875, 0.5625, 0.875, 0.5625, 0.3125, 0.625, 0.3125, 0.625, 0.375, 0.5625, 0.375, 0.5625, 0.25, 0.625, 0.25, 0.625, 0.3125, 0.5625, 0.3125, 0.125, 0.6875, 0.1875, 0.6875, 0.1875, 0.75, 0.125, 0.75, 0.375, 0.25, 0.5, 0.25, 0.5, 0.3125, 0.375, 0.3125, 0.5, 0.25, 0.5625, 0.25, 0.5625, 0.3125, 0.5, 0.3125, 0.125, 0.5625, 0.1875, 0.5625, 0.1875, 0.625, 0.125, 0.625, 0.125, 0.5, 0.1875, 0.5, 0.1875, 0.5625, 0.125, 0.5625, 0.125, 0.625, 0.1875, 0.625, 0.1875, 0.6875, 0.125, 0.6875, 0.75, 0.625, 0.8125, 0.625, 0.8125, 0.6875, 0.75, 0.6875, 0.75, 0.5, 0.8125, 0.5, 0.8125, 0.5625, 0.75, 0.5625, 0.75, 0.5625, 0.8125, 0.5625, 0.8125, 0.625, 0.75, 0.625, 0.5, 0.875, 0.5625, 0.875, 0.5625, 0.9375, 0.5, 0.9375, 0.375, 0.875, 0.5, 0.875, 0.5, 0.9375, 0.375, 0.9375, 0.75, 0.6875, 0.8125, 0.6875, 0.8125, 0.75, 0.75, 0.75, 0.5625, 0.875, 0.625, 0.875, 0.625, 0.9375, 0.5625, 0.9375, 0.5625, 0.75, 0.625, 0.75, 0.625, 0.8125, 0.5625, 0.8125, 0.625, 0.6875, 0.6875, 0.6875, 0.6875, 0.75, 0.625, 0.75, 0.375, 0.75, 0.5, 0.75, 0.5, 0.8125, 0.375, 0.8125, 0.5, 0.75, 0.5625, 0.75, 0.5625, 0.8125, 0.5, 0.8125, 0.625, 0.5625, 0.6875, 0.5625, 0.6875, 0.625, 0.625, 0.625, 0.625, 0.5, 0.6875, 0.5, 0.6875, 0.5625, 0.625, 0.5625, 0.625, 0.625, 0.6875, 0.625, 0.6875, 0.6875, 0.625, 0.6875, 0.25, 0.625, 0.3125, 0.625, 0.3125, 0.6875, 0.25, 0.6875, 0.25, 0.5, 0.3125, 0.5, 0.3125, 0.5625, 0.25, 0.5625, 0.25, 0.5625, 0.3125, 0.5625, 0.3125, 0.625, 0.25, 0.625, 0.5, 0.375, 0.5625, 0.375, 0.5625, 0.4375, 0.5, 0.4375, 0.375, 0.375, 0.5, 0.375, 0.5, 0.4375, 0.375, 0.4375, 0.25, 0.6875, 0.3125, 0.6875, 0.3125, 0.75, 0.25, 0.75, 0.5625, 0.375, 0.625, 0.375, 0.625, 0.4375, 0.5625, 0.4375])
me_cube_006.update()
me_cube_014 = bpy.data.meshes.new('Cube.014')
me_cube_014.from_pydata([(-0.6502, -0.5266, -1.0), (-2.888, -3.361, 1.426), (-0.6502, 0.5266, -1.0), (-2.888, 3.361, 1.426), (0.6502, -0.5266, -1.0), (2.888, -3.361, 1.426), (0.6502, 0.5266, -1.0), (2.888, 3.361, 1.426), (-0.8251, -0.8375, 0.0), (-0.8251, 0.8375, 0.0), (0.8251, 0.8375, 0.0), (0.8251, -0.8375, 0.0), (-1.626, -2.215, 0.5572), (-1.626, 2.215, 0.5572), (1.626, 2.215, 0.5572), (1.626, -2.215, 0.5572), (-0.6502, 0.0, -1.0), (-3.896, 0.0, 1.426), (0.6502, 0.0, -1.0), (3.896, 0.0, 1.426), (0.8251, 0.0, 0.0), (-0.8251, 0.0, 0.0), (2.039, 0.0, 0.5572), (-2.039, 0.0, 0.5572), (-3.716, 1.681, 1.426), (0.6502, 0.2633, -1.0), (-0.8251, 0.4187, 0.0), (-1.914, 1.219, 0.5572), (-0.6502, 0.2633, -1.0), (3.716, 1.681, 1.426), (0.8251, 0.4187, 0.0), (1.914, 1.219, 0.5572), (-0.6502, -0.2633, -1.0), (3.716, -1.681, 1.426), (0.8251, -0.4187, 0.0), (1.914, -1.219, 0.5572), (-3.716, -1.681, 1.426), (0.6502, -0.2633, -1.0), (-0.8251, -0.4187, 0.0), (-1.914, -1.219, 0.5572), (-1.788e-07, 0.5266, -1.0), (0.0, 4.177, 1.438), (-1.788e-07, -0.5266, -1.0), (0.0, -4.39, 1.426), (0.0, -0.8375, 0.0), (0.0, 0.8375, 0.0), (0.0, -2.772, 0.5572), (0.0, 2.631, 0.5453), (0.0, 0.0, 1.426), (-1.788e-07, 0.0, -1.0), (-1.788e-07, 0.2633, -1.0), (0.0, 1.681, 1.426), (0.0, -1.681, 1.426), (-1.788e-07, -0.2633, -1.0), (-0.3251, 0.5266, -1.0), (-1.444, -4.089, 1.426), (-0.4125, -0.8375, 0.0), (-0.813, -2.471, 0.5572), (-0.3251, 0.0, -1.0), (-0.3251, 0.2633, -1.0), (-0.3251, -0.2633, -1.0), (-1.484, 3.939, 1.438), (-0.3251, -0.5266, -1.0), (-0.4125, 0.8375, 0.0), (-0.8353, 2.393, 0.5453), (-1.948, 0.0, 1.426), (-1.858, 1.681, 1.426), (-1.858, -1.681, 1.426), (1.484, 3.939, 1.438), (0.3251, -0.5266, -1.0), (0.4125, 0.8375, 0.0), (0.8353, 2.393, 0.5453), (1.948, 0.0, 1.426), (1.858, 1.681, 1.426), (1.858, -1.681, 1.426), (0.3251, 0.5266, -1.0), (1.444, -4.089, 1.426), (0.4125, -0.8375, 0.0), (0.813, -2.471, 0.5572), (0.3251, 0.0, -1.0), (0.3251, 0.2633, -1.0), (0.3251, -0.2633, -1.0)], [], [(27, 24, 3, 13), (71, 68, 7, 14), (35, 33, 5, 15), (57, 55, 1, 12), (81, 37, 4, 69), (67, 36, 1, 55), (62, 56, 8, 0), (37, 34, 11, 4), (75, 70, 10, 6), (28, 26, 9, 2), (56, 57, 12, 8), (34, 35, 15, 11), (70, 71, 14, 10), (26, 27, 13, 9), (38, 39, 23, 21), (30, 31, 22, 20), (32, 38, 21, 16), (25, 30, 20, 18), (66, 24, 17, 65), (80, 25, 18, 79), (31, 29, 19, 22), (39, 36, 17, 23), (14, 7, 29, 31), (75, 6, 25, 80), (61, 3, 24, 66), (6, 10, 30, 25), (10, 14, 31, 30), (21, 23, 27, 26), (16, 21, 26, 28), (23, 17, 24, 27), (12, 1, 36, 39), (0, 8, 38, 32), (8, 12, 39, 38), (20, 22, 35, 34), (18, 20, 34, 37), (65, 17, 36, 67), (79, 18, 37, 81), (22, 19, 33, 35), (58, 49, 53, 60), (72, 48, 52, 74), (68, 41, 51, 73), (54, 40, 50, 59), (59, 50, 49, 58), (73, 51, 48, 72), (63, 64, 47, 45), (77, 78, 46, 44), (54, 63, 45, 40), (69, 77, 44, 42), (74, 52, 43, 76), (60, 53, 42, 62), (78, 76, 43, 46), (64, 61, 41, 47), (13, 3, 61, 64), (32, 60, 62, 0), (2, 9, 63, 54), (9, 13, 64, 63), (28, 59, 58, 16), (2, 54, 59, 28), (16, 58, 60, 32), (48, 65, 67, 52), (41, 61, 66, 51), (51, 66, 65, 48), (44, 46, 57, 56), (42, 44, 56, 62), (52, 67, 55, 43), (46, 43, 55, 57), (15, 5, 76, 78), (33, 74, 76, 5), (4, 11, 77, 69), (11, 15, 78, 77), (29, 73, 72, 19), (7, 68, 73, 29), (19, 72, 74, 33), (49, 79, 81, 53), (40, 75, 80, 50), (50, 80, 79, 49), (45, 47, 71, 70), (40, 45, 70, 75), (53, 81, 69, 42), (47, 41, 68, 71)])
_uv = me_cube_014.uv_layers.new(name='UVMap')
_uv.uv.foreach_set('vector', [0.5625, 0.1875, 0.625, 0.1875, 0.625, 0.25, 0.5625, 0.25, 0.5625, 0.4375, 0.625, 0.4375, 0.625, 0.5, 0.5625, 0.5, 0.5625, 0.6875, 0.625, 0.6875, 0.625, 0.75, 0.5625, 0.75, 0.5625, 0.9375, 0.625, 0.9375, 0.625, 1.0, 0.5625, 1.0, 0.3125, 0.6875, 0.375, 0.6875, 0.375, 0.75, 0.3125, 0.75, 0.8125, 0.6875, 0.875, 0.6875, 0.875, 0.75, 0.8125, 0.75, 0.375, 0.9375, 0.5, 0.9375, 0.5, 1.0, 0.375, 1.0, 0.375, 0.6875, 0.5, 0.6875, 0.5, 0.75, 0.375, 0.75, 0.375, 0.4375, 0.5, 0.4375, 0.5, 0.5, 0.375, 0.5, 0.375, 0.1875, 0.5, 0.1875, 0.5, 0.25, 0.375, 0.25, 0.5, 0.9375, 0.5625, 0.9375, 0.5625, 1.0, 0.5, 1.0, 0.5, 0.6875, 0.5625, 0.6875, 0.5625, 0.75, 0.5, 0.75, 0.5, 0.4375, 0.5625, 0.4375, 0.5625, 0.5, 0.5, 0.5, 0.5, 0.1875, 0.5625, 0.1875, 0.5625, 0.25, 0.5, 0.25, 0.5, 0.0625, 0.5625, 0.0625, 0.5625, 0.125, 0.5, 0.125, 0.5, 0.5625, 0.5625, 0.5625, 0.5625, 0.625, 0.5, 0.625, 0.375, 0.0625, 0.5, 0.0625, 0.5, 0.125, 0.375, 0.125, 0.375, 0.5625, 0.5, 0.5625, 0.5, 0.625, 0.375, 0.625, 0.8125, 0.5625, 0.875, 0.5625, 0.875, 0.625, 0.8125, 0.625, 0.3125, 0.5625, 0.375, 0.5625, 0.375, 0.625, 0.3125, 0.625, 0.5625, 0.5625, 0.625, 0.5625, 0.625, 0.625, 0.5625, 0.625, 0.5625, 0.0625, 0.625, 0.0625, 0.625, 0.125, 0.5625, 0.125, 0.5625, 0.5, 0.625, 0.5, 0.625, 0.5625, 0.5625, 0.5625, 0.3125, 0.5, 0.375, 0.5, 0.375, 0.5625, 0.3125, 0.5625, 0.8125, 0.5, 0.875, 0.5, 0.875, 0.5625, 0.8125, 0.5625, 0.375, 0.5, 0.5, 0.5, 0.5, 0.5625, 0.375, 0.5625, 0.5, 0.5, 0.5625, 0.5, 0.5625, 0.5625, 0.5, 0.5625, 0.5, 0.125, 0.5625, 0.125, 0.5625, 0.1875, 0.5, 0.1875, 0.375, 0.125, 0.5, 0.125, 0.5, 0.1875, 0.375, 0.1875, 0.5625, 0.125, 0.625, 0.125, 0.625, 0.1875, 0.5625, 0.1875, 0.5625, 0.0, 0.625, 0.0, 0.625, 0.0625, 0.5625, 0.0625, 0.375, 0.0, 0.5, 0.0, 0.5, 0.0625, 0.375, 0.0625, 0.5, 0.0, 0.5625, 0.0, 0.5625, 0.0625, 0.5, 0.0625, 0.5, 0.625, 0.5625, 0.625, 0.5625, 0.6875, 0.5, 0.6875, 0.375, 0.625, 0.5, 0.625, 0.5, 0.6875, 0.375, 0.6875, 0.8125, 0.625, 0.875, 0.625, 0.875, 0.6875, 0.8125, 0.6875, 0.3125, 0.625, 0.375, 0.625, 0.375, 0.6875, 0.3125, 0.6875, 0.5625, 0.625, 0.625, 0.625, 0.625, 0.6875, 0.5625, 0.6875, 0.1875, 0.625, 0.25, 0.625, 0.25, 0.6875, 0.1875, 0.6875, 0.6875, 0.625, 0.75, 0.625, 0.75, 0.6875, 0.6875, 0.6875, 0.6875, 0.5, 0.75, 0.5, 0.75, 0.5625, 0.6875, 0.5625, 0.1875, 0.5, 0.25, 0.5, 0.25, 0.5625, 0.1875, 0.5625, 0.1875, 0.5625, 0.25, 0.5625, 0.25, 0.625, 0.1875, 0.625, 0.6875, 0.5625, 0.75, 0.5625, 0.75, 0.625, 0.6875, 0.625, 0.5, 0.3125, 0.5625, 0.3125, 0.5625, 0.375, 0.5, 0.375, 0.5, 0.8125, 0.5625, 0.8125, 0.5625, 0.875, 0.5, 0.875, 0.375, 0.3125, 0.5, 0.3125, 0.5, 0.375, 0.375, 0.375, 0.375, 0.8125, 0.5, 0.8125, 0.5, 0.875, 0.375, 0.875, 0.6875, 0.6875, 0.75, 0.6875, 0.75, 0.75, 0.6875, 0.75, 0.1875, 0.6875, 0.25, 0.6875, 0.25, 0.75, 0.1875, 0.75, 0.5625, 0.8125, 0.625, 0.8125, 0.625, 0.875, 0.5625, 0.875, 0.5625, 0.3125, 0.625, 0.3125, 0.625, 0.375, 0.5625, 0.375, 0.5625, 0.25, 0.625, 0.25, 0.625, 0.3125, 0.5625, 0.3125, 0.125, 0.6875, 0.1875, 0.6875, 0.1875, 0.75, 0.125, 0.75, 0.375, 0.25, 0.5, 0.25, 0.5, 0.3125, 0.375, 0.3125, 0.5, 0.25, 0.5625, 0.25, 0.5625, 0.3125, 0.5, 0.3125, 0.125, 0.5625, 0.1875, 0.5625, 0.1875, 0.625, 0.125, 0.625, 0.125, 0.5, 0.1875, 0.5, 0.1875, 0.5625, 0.125, 0.5625, 0.125, 0.625, 0.1875, 0.625, 0.1875, 0.6875, 0.125, 0.6875, 0.75, 0.625, 0.8125, 0.625, 0.8125, 0.6875, 0.75, 0.6875, 0.75, 0.5, 0.8125, 0.5, 0.8125, 0.5625, 0.75, 0.5625, 0.75, 0.5625, 0.8125, 0.5625, 0.8125, 0.625, 0.75, 0.625, 0.5, 0.875, 0.5625, 0.875, 0.5625, 0.9375, 0.5, 0.9375, 0.375, 0.875, 0.5, 0.875, 0.5, 0.9375, 0.375, 0.9375, 0.75, 0.6875, 0.8125, 0.6875, 0.8125, 0.75, 0.75, 0.75, 0.5625, 0.875, 0.625, 0.875, 0.625, 0.9375, 0.5625, 0.9375, 0.5625, 0.75, 0.625, 0.75, 0.625, 0.8125, 0.5625, 0.8125, 0.625, 0.6875, 0.6875, 0.6875, 0.6875, 0.75, 0.625, 0.75, 0.375, 0.75, 0.5, 0.75, 0.5, 0.8125, 0.375, 0.8125, 0.5, 0.75, 0.5625, 0.75, 0.5625, 0.8125, 0.5, 0.8125, 0.625, 0.5625, 0.6875, 0.5625, 0.6875, 0.625, 0.625, 0.625, 0.625, 0.5, 0.6875, 0.5, 0.6875, 0.5625, 0.625, 0.5625, 0.625, 0.625, 0.6875, 0.625, 0.6875, 0.6875, 0.625, 0.6875, 0.25, 0.625, 0.3125, 0.625, 0.3125, 0.6875, 0.25, 0.6875, 0.25, 0.5, 0.3125, 0.5, 0.3125, 0.5625, 0.25, 0.5625, 0.25, 0.5625, 0.3125, 0.5625, 0.3125, 0.625, 0.25, 0.625, 0.5, 0.375, 0.5625, 0.375, 0.5625, 0.4375, 0.5, 0.4375, 0.375, 0.375, 0.5, 0.375, 0.5, 0.4375, 0.375, 0.4375, 0.25, 0.6875, 0.3125, 0.6875, 0.3125, 0.75, 0.25, 0.75, 0.5625, 0.375, 0.625, 0.375, 0.625, 0.4375, 0.5625, 0.4375])
me_cube_014.update()
me_cube_015 = bpy.data.meshes.new('Cube.015')
me_cube_015.from_pydata([(1.0, 1.0, 1.0), (1.0, 1.0, -1.0), (1.0, -1.0, 1.0), (1.0, -1.0, -1.0), (-1.0, 1.0, 1.0), (-1.0, 1.0, -1.0), (-1.0, -1.0, 1.0), (-1.0, -1.0, -1.0)], [], [(0, 4, 6, 2), (3, 2, 6, 7), (7, 6, 4, 5), (5, 1, 3, 7), (1, 0, 2, 3), (5, 4, 0, 1)])
_uv = me_cube_015.uv_layers.new(name='UVMap')
_uv.uv.foreach_set('vector', [0.625, 0.5, 0.875, 0.5, 0.875, 0.75, 0.625, 0.75, 0.375, 0.75, 0.625, 0.75, 0.625, 1.0, 0.375, 1.0, 0.375, 0.0, 0.625, 0.0, 0.625, 0.25, 0.375, 0.25, 0.125, 0.5, 0.375, 0.5, 0.375, 0.75, 0.125, 0.75, 0.375, 0.5, 0.625, 0.5, 0.625, 0.75, 0.375, 0.75, 0.375, 0.25, 0.625, 0.25, 0.625, 0.5, 0.375, 0.5])
me_cube_015.materials.append(mat_material_010)
me_cube_015.use_mirror_vertex_groups = False
me_cube_015.update()
me_cube_016 = bpy.data.meshes.new('Cube.016')
me_cube_016.from_pydata([(1.0, 1.0, 1.0), (1.0, 1.0, -1.0), (1.0, -1.0, 1.0), (1.0, -1.0, -1.0), (-1.0, 1.0, 1.0), (-1.0, 1.0, -1.0), (-1.0, -1.0, 1.0), (-1.0, -1.0, -1.0)], [], [(0, 4, 6, 2), (3, 2, 6, 7), (7, 6, 4, 5), (5, 1, 3, 7), (1, 0, 2, 3), (5, 4, 0, 1)])
_uv = me_cube_016.uv_layers.new(name='UVMap')
_uv.uv.foreach_set('vector', [0.625, 0.5, 0.875, 0.5, 0.875, 0.75, 0.625, 0.75, 0.375, 0.75, 0.625, 0.75, 0.625, 1.0, 0.375, 1.0, 0.375, 0.0, 0.625, 0.0, 0.625, 0.25, 0.375, 0.25, 0.125, 0.5, 0.375, 0.5, 0.375, 0.75, 0.125, 0.75, 0.375, 0.5, 0.625, 0.5, 0.625, 0.75, 0.375, 0.75, 0.375, 0.25, 0.625, 0.25, 0.625, 0.5, 0.375, 0.5])
me_cube_016.materials.append(mat_material_011)
me_cube_016.use_mirror_vertex_groups = False
me_cube_016.update()
me_cube_017 = bpy.data.meshes.new('Cube.017')
me_cube_017.from_pydata([(0.8359, 1.0, 1.0), (0.8359, 1.0, -1.0), (0.8359, -1.0, 1.0), (0.8359, -1.0, -1.0), (-1.0, 1.0, 1.0), (-1.0, 1.0, -1.0), (-1.0, -1.0, 1.0), (-1.0, -1.0, -1.0)], [], [(0, 4, 6, 2), (3, 2, 6, 7), (7, 6, 4, 5), (5, 1, 3, 7), (1, 0, 2, 3), (5, 4, 0, 1)])
_uv = me_cube_017.uv_layers.new(name='UVMap')
_uv.uv.foreach_set('vector', [0.625, 0.5, 0.875, 0.5, 0.875, 0.75, 0.625, 0.75, 0.375, 0.75, 0.625, 0.75, 0.625, 1.0, 0.375, 1.0, 0.375, 0.0, 0.625, 0.0, 0.625, 0.25, 0.375, 0.25, 0.125, 0.5, 0.375, 0.5, 0.375, 0.75, 0.125, 0.75, 0.375, 0.5, 0.625, 0.5, 0.625, 0.75, 0.375, 0.75, 0.375, 0.25, 0.625, 0.25, 0.625, 0.5, 0.375, 0.5])
me_cube_017.materials.append(mat_material_012)
me_cube_017.use_mirror_vertex_groups = False
me_cube_017.update()
me_cube_018 = bpy.data.meshes.new('Cube.018')
me_cube_018.from_pydata([(1.0, 1.0, 1.0), (1.0, 1.0, -1.0), (1.0, -1.0, 1.0), (1.0, -1.0, -1.0), (-1.0, 1.0, 1.0), (-1.0, 1.0, -1.0), (-1.0, -1.0, 1.0), (-1.0, -1.0, -1.0)], [], [(0, 4, 6, 2), (3, 2, 6, 7), (7, 6, 4, 5), (5, 1, 3, 7), (1, 0, 2, 3), (5, 4, 0, 1)])
_uv = me_cube_018.uv_layers.new(name='UVMap')
_uv.uv.foreach_set('vector', [0.625, 0.5, 0.875, 0.5, 0.875, 0.75, 0.625, 0.75, 0.375, 0.75, 0.625, 0.75, 0.625, 1.0, 0.375, 1.0, 0.375, 0.0, 0.625, 0.0, 0.625, 0.25, 0.375, 0.25, 0.125, 0.5, 0.375, 0.5, 0.375, 0.75, 0.125, 0.75, 0.375, 0.5, 0.625, 0.5, 0.625, 0.75, 0.375, 0.75, 0.375, 0.25, 0.625, 0.25, 0.625, 0.5, 0.375, 0.5])
me_cube_018.materials.append(mat_material_013)
me_cube_018.use_mirror_vertex_groups = False
me_cube_018.update()
me_cube_019 = bpy.data.meshes.new('Cube.019')
me_cube_019.from_pydata([(-1.0, -1.0, -1.0), (-1.0, -1.0, 0.1504), (-1.0, 1.0, -1.0), (-1.0, 1.0, 0.1504), (1.0, -1.418, -1.0), (0.9829, -1.418, -0.4845), (1.0, 1.418, -1.0), (0.9829, 1.418, -0.4845), (-0.005102, 1.208, -1.0), (0.01202, 1.208, 0.1386), (-0.005102, -1.208, -1.0), (0.01202, -1.208, 0.1386)], [], [(0, 1, 3, 2), (8, 9, 7, 6), (6, 7, 5, 4), (10, 11, 1, 0), (8, 6, 4, 10), (9, 3, 1, 11), (7, 9, 11, 5), (2, 8, 10, 0), (4, 5, 11, 10), (2, 3, 9, 8)])
_uv = me_cube_019.uv_layers.new(name='UVMap')
_uv.uv.foreach_set('vector', [0.375, 0.0, 0.625, 0.0, 0.625, 0.25, 0.375, 0.25, 0.375, 0.3744, 0.625, 0.3744, 0.625, 0.5, 0.375, 0.5, 0.375, 0.5, 0.625, 0.5, 0.625, 0.75, 0.375, 0.75, 0.375, 0.8756, 0.625, 0.8756, 0.625, 1.0, 0.375, 1.0, 0.2494, 0.5, 0.375, 0.5, 0.375, 0.75, 0.2494, 0.75, 0.7506, 0.5, 0.875, 0.5, 0.875, 0.75, 0.7506, 0.75, 0.625, 0.5, 0.7506, 0.5, 0.7506, 0.75, 0.625, 0.75, 0.125, 0.5, 0.2494, 0.5, 0.2494, 0.75, 0.125, 0.75, 0.375, 0.75, 0.625, 0.75, 0.625, 0.8756, 0.375, 0.8756, 0.375, 0.25, 0.625, 0.25, 0.625, 0.3744, 0.375, 0.3744])
me_cube_019.update()
me_cube_020 = bpy.data.meshes.new('Cube.020')
me_cube_020.from_pydata([(1.0, 1.0, 1.0), (1.0, 1.0, -1.0), (1.0, -1.0, 1.0), (1.0, -1.0, -1.0), (-1.0, 1.0, 1.0), (-1.0, 1.0, -1.0), (-1.0, -1.0, 1.0), (-1.0, -1.0, -1.0)], [], [(0, 4, 6, 2), (3, 2, 6, 7), (7, 6, 4, 5), (5, 1, 3, 7), (1, 0, 2, 3), (5, 4, 0, 1)])
_uv = me_cube_020.uv_layers.new(name='UVMap')
_uv.uv.foreach_set('vector', [0.625, 0.5, 0.875, 0.5, 0.875, 0.75, 0.625, 0.75, 0.375, 0.75, 0.625, 0.75, 0.625, 1.0, 0.375, 1.0, 0.375, 0.0, 0.625, 0.0, 0.625, 0.25, 0.375, 0.25, 0.125, 0.5, 0.375, 0.5, 0.375, 0.75, 0.125, 0.75, 0.375, 0.5, 0.625, 0.5, 0.625, 0.75, 0.375, 0.75, 0.375, 0.25, 0.625, 0.25, 0.625, 0.5, 0.375, 0.5])
me_cube_020.materials.append(mat_material_014)
me_cube_020.use_mirror_vertex_groups = False
me_cube_020.update()
me_cube_021 = bpy.data.meshes.new('Cube.021')
me_cube_021.from_pydata([(-2.41, -1.098, -1.484), (-1.0, -0.2562, 1.0), (-2.556, 1.202, -1.484), (-1.0, 0.2562, 1.0), (2.781, -1.098, -1.484), (1.0, -0.2562, 1.0), (3.004, 1.202, -1.484), (1.0, 0.2562, 1.0), (-1.408, 0.04212, -1.484), (-1.0, 2.66e-07, 1.0), (1.573, 0.04212, -1.484), (1.0, 2.66e-07, 1.0), (-3.184, -0.5277, -1.484), (1.0, -0.1281, 1.0), (-1.0, -0.1281, 1.0), (3.509, -0.5277, -1.484), (-1.0, 0.1281, 1.0), (3.545, 0.6322, -1.484), (-3.148, 0.6322, -1.484), (1.0, 0.1281, 1.0), (-1.719, -0.9249, -0.2271), (-1.781, 0.9474, -0.2309), (1.788, 0.9633, -0.2131), (1.727, -0.9325, -0.1735), (1.549, -0.006168, -0.2148), (-1.463, 0.02143, -0.2367), (-2.449, -0.5139, -0.242), (2.342, -0.5139, -0.242), (2.247, 0.556, -0.242), (-2.285, 0.556, -0.242), (-3.07, -0.8126, -1.484), (1.0, -0.1921, 1.0), (-1.0, -0.1921, 1.0), (3.495, -0.8126, -1.484), (-2.359, -0.7813, -0.242), (2.151, -0.7813, -0.242), (-1.0, 0.1921, 1.0), (3.573, 0.9171, -1.484), (-3.087, 0.9171, -1.484), (1.0, 0.1921, 1.0), (2.24, 0.8234, -0.242), (-2.313, 0.8234, -0.242), (-2.696, 0.3473, -1.484), (1.0, 0.06405, 1.0), (-1.0, 0.06405, 1.0), (3.039, 0.3473, -1.484), (-2.335, 0.2885, -0.242), (2.314, 0.2885, -0.242), (-1.0, -0.06405, 1.0), (3.281, -0.2428, -1.484), (-2.782, -0.2428, -1.484), (1.0, -0.06405, 1.0), (2.226, -0.2464, -0.242), (-2.296, -0.2464, -0.242), (2.384e-07, 1.398, -1.484), (0.0, 0.2562, 1.0), (2.384e-07, -1.281, -1.484), (0.0, -0.2562, 1.0), (0.0, 2.66e-07, 1.0), (2.384e-07, 0.04212, -1.484), (0.0, -0.1281, 1.0), (2.384e-07, -0.5277, -1.484), (2.384e-07, 0.6322, -1.484), (0.0, 0.1281, 1.0), (0.0, -0.998, -0.242), (2.384e-07, 1.041, -0.242), (0.0, -0.1921, 1.0), (2.384e-07, -0.8126, -1.484), (0.0, 0.1921, 1.0), (2.384e-07, 0.9171, -1.484), (2.384e-07, 0.3473, -1.484), (0.0, 0.06405, 1.0), (2.384e-07, -0.2428, -1.484), (0.0, -0.06405, 1.0), (-1.651, 1.35, -1.484), (-0.5, -0.2562, 1.0), (-1.651, 0.04212, -1.484), (-1.651, -0.5277, -1.484), (-1.651, 0.6322, -1.484), (-1.075, -0.9957, -0.242), (-1.651, -0.8126, -1.484), (-1.651, 0.9171, -1.484), (-1.651, 0.3473, -1.484), (-1.651, -0.2428, -1.484), (-0.5, 0.2562, 1.0), (-1.651, -1.19, -1.484), (-0.5, 2.66e-07, 1.0), (-0.5, -0.1281, 1.0), (-0.5, 0.1281, 1.0), (-1.075, 1.03, -0.242), (-0.5, -0.1921, 1.0), (-0.5, 0.1921, 1.0), (-0.5, 0.06405, 1.0), (-0.5, -0.06405, 1.0), (0.5, 0.2562, 1.0), (1.651, -1.218, -1.484), (0.5, 2.66e-07, 1.0), (0.5, -0.1281, 1.0), (0.5, 0.1281, 1.0), (1.075, 1.048, -0.242), (0.5, -0.1921, 1.0), (0.5, 0.1921, 1.0), (0.5, 0.06405, 1.0), (0.5, -0.06405, 1.0), (1.651, 1.35, -1.484), (0.5, -0.2562, 1.0), (1.651, 0.04212, -1.484), (1.651, -0.5277, -1.484), (1.651, 0.6322, -1.484), (1.075, -1.012, -0.242), (1.651, -0.8126, -1.484), (1.651, 0.9171, -1.484), (1.651, 0.3473, -1.484), (1.651, -0.2428, -1.484)], [], [(41, 36, 3, 21), (99, 94, 7, 22), (35, 31, 5, 23), (79, 75, 1, 20), (110, 33, 4, 95), (90, 32, 1, 75), (92, 44, 9, 86), (112, 45, 10, 106), (47, 43, 11, 24), (53, 48, 9, 25), (34, 32, 14, 26), (93, 48, 14, 87), (113, 49, 15, 107), (52, 51, 13, 27), (40, 39, 19, 28), (111, 37, 17, 108), (91, 36, 16, 88), (46, 44, 16, 29), (42, 46, 29, 18), (37, 40, 28, 17), (49, 52, 27, 15), (30, 34, 26, 12), (50, 53, 25, 8), (45, 47, 24, 10), (85, 79, 20, 0), (33, 35, 23, 4), (104, 99, 22, 6), (38, 41, 21, 2), (15, 27, 35, 33), (0, 20, 34, 30), (20, 1, 32, 34), (87, 14, 32, 90), (107, 15, 33, 110), (27, 13, 31, 35), (18, 29, 41, 38), (6, 22, 40, 37), (84, 3, 36, 91), (104, 6, 37, 111), (22, 7, 39, 40), (29, 16, 36, 41), (17, 28, 47, 45), (8, 25, 46, 42), (25, 9, 44, 46), (28, 19, 43, 47), (108, 17, 45, 112), (88, 16, 44, 92), (12, 26, 53, 50), (10, 24, 52, 49), (24, 11, 51, 52), (106, 10, 49, 113), (86, 9, 48, 93), (26, 14, 48, 53), (96, 58, 73, 103), (76, 59, 72, 83), (98, 63, 71, 102), (78, 62, 70, 82), (74, 54, 69, 81), (94, 55, 68, 101), (77, 61, 67, 80), (97, 60, 66, 100), (74, 89, 65, 54), (95, 109, 64, 56), (101, 68, 63, 98), (81, 69, 62, 78), (83, 72, 61, 77), (103, 73, 60, 97), (82, 70, 59, 76), (102, 71, 58, 96), (100, 66, 57, 105), (80, 67, 56, 85), (109, 105, 57, 64), (89, 84, 55, 65), (21, 3, 84, 89), (30, 80, 85, 0), (42, 82, 76, 8), (50, 83, 77, 12), (38, 81, 78, 18), (2, 21, 89, 74), (12, 77, 80, 30), (2, 74, 81, 38), (18, 78, 82, 42), (8, 76, 83, 50), (58, 86, 93, 73), (63, 88, 92, 71), (55, 84, 91, 68), (60, 87, 90, 66), (56, 64, 79, 85), (68, 91, 88, 63), (73, 93, 87, 60), (71, 92, 86, 58), (66, 90, 75, 57), (64, 57, 75, 79), (23, 5, 105, 109), (31, 100, 105, 5), (43, 102, 96, 11), (51, 103, 97, 13), (39, 101, 98, 19), (4, 23, 109, 95), (13, 97, 100, 31), (7, 94, 101, 39), (19, 98, 102, 43), (11, 96, 103, 51), (59, 106, 113, 72), (62, 108, 112, 70), (54, 104, 111, 69), (61, 107, 110, 67), (54, 65, 99, 104), (69, 111, 108, 62), (72, 113, 107, 61), (70, 112, 106, 59), (67, 110, 95, 56), (65, 55, 94, 99)])
_uv = me_cube_021.uv_layers.new(name='UVMap')
_uv.uv.foreach_set('vector', [0.5, 0.2188, 0.625, 0.2188, 0.625, 0.25, 0.5, 0.25, 0.5, 0.4375, 0.625, 0.4375, 0.625, 0.5, 0.5, 0.5, 0.5, 0.7188, 0.625, 0.7188, 0.625, 0.75, 0.5, 0.75, 0.5, 0.9375, 0.625, 0.9375, 0.625, 1.0, 0.5, 1.0, 0.3125, 0.7188, 0.375, 0.7188, 0.375, 0.75, 0.3125, 0.75, 0.8125, 0.7188, 0.875, 0.7188, 0.875, 0.75, 0.8125, 0.75, 0.8125, 0.5938, 0.875, 0.5938, 0.875, 0.625, 0.8125, 0.625, 0.3125, 0.5938, 0.375, 0.5938, 0.375, 0.625, 0.3125, 0.625, 0.5, 0.5937, 0.625, 0.5938, 0.625, 0.625, 0.5, 0.625, 0.5, 0.09375, 0.625, 0.09375, 0.625, 0.125, 0.5, 0.125, 0.5, 0.03125, 0.625, 0.03125, 0.625, 0.0625, 0.5, 0.0625, 0.8125, 0.6562, 0.875, 0.6562, 0.875, 0.6875, 0.8125, 0.6875, 0.3125, 0.6562, 0.375, 0.6562, 0.375, 0.6875, 0.3125, 0.6875, 0.5, 0.6562, 0.625, 0.6562, 0.625, 0.6875, 0.5, 0.6875, 0.5, 0.5312, 0.625, 0.5312, 0.625, 0.5625, 0.5, 0.5625, 0.3125, 0.5312, 0.375, 0.5313, 0.375, 0.5625, 0.3125, 0.5625, 0.8125, 0.5312, 0.875, 0.5312, 0.875, 0.5625, 0.8125, 0.5625, 0.5, 0.1562, 0.625, 0.1562, 0.625, 0.1875, 0.5, 0.1875, 0.375, 0.1562, 0.5, 0.1562, 0.5, 0.1875, 0.375, 0.1875, 0.375, 0.5313, 0.5, 0.5312, 0.5, 0.5625, 0.375, 0.5625, 0.375, 0.6562, 0.5, 0.6562, 0.5, 0.6875, 0.375, 0.6875, 0.375, 0.03125, 0.5, 0.03125, 0.5, 0.0625, 0.375, 0.0625, 0.375, 0.09375, 0.5, 0.09375, 0.5, 0.125, 0.375, 0.125, 0.375, 0.5938, 0.5, 0.5937, 0.5, 0.625, 0.375, 0.625, 0.375, 0.9375, 0.5, 0.9375, 0.5, 1.0, 0.375, 1.0, 0.375, 0.7188, 0.5, 0.7188, 0.5, 0.75, 0.375, 0.75, 0.375, 0.4375, 0.5, 0.4375, 0.5, 0.5, 0.375, 0.5, 0.375, 0.2188, 0.5, 0.2188, 0.5, 0.25, 0.375, 0.25, 0.375, 0.6875, 0.5, 0.6875, 0.5, 0.7188, 0.375, 0.7188, 0.375, 0.0, 0.5, 0.0, 0.5, 0.03125, 0.375, 0.03125, 0.5, 0.0, 0.625, 0.0, 0.625, 0.03125, 0.5, 0.03125, 0.8125, 0.6875, 0.875, 0.6875, 0.875, 0.7188, 0.8125, 0.7188, 0.3125, 0.6875, 0.375, 0.6875, 0.375, 0.7188, 0.3125, 0.7188, 0.5, 0.6875, 0.625, 0.6875, 0.625, 0.7188, 0.5, 0.7188, 0.375, 0.1875, 0.5, 0.1875, 0.5, 0.2188, 0.375, 0.2188, 0.375, 0.5, 0.5, 0.5, 0.5, 0.5312, 0.375, 0.5313, 0.8125, 0.5, 0.875, 0.5, 0.875, 0.5312, 0.8125, 0.5312, 0.3125, 0.5, 0.375, 0.5, 0.375, 0.5313, 0.3125, 0.5312, 0.5, 0.5, 0.625, 0.5, 0.625, 0.5312, 0.5, 0.5312, 0.5, 0.1875, 0.625, 0.1875, 0.625, 0.2188, 0.5, 0.2188, 0.375, 0.5625, 0.5, 0.5625, 0.5, 0.5937, 0.375, 0.5938, 0.375, 0.125, 0.5, 0.125, 0.5, 0.1562, 0.375, 0.1562, 0.5, 0.125, 0.625, 0.125, 0.625, 0.1562, 0.5, 0.1562, 0.5, 0.5625, 0.625, 0.5625, 0.625, 0.5938, 0.5, 0.5937, 0.3125, 0.5625, 0.375, 0.5625, 0.375, 0.5938, 0.3125, 0.5938, 0.8125, 0.5625, 0.875, 0.5625, 0.875, 0.5938, 0.8125, 0.5938, 0.375, 0.0625, 0.5, 0.0625, 0.5, 0.09375, 0.375, 0.09375, 0.375, 0.625, 0.5, 0.625, 0.5, 0.6562, 0.375, 0.6562, 0.5, 0.625, 0.625, 0.625, 0.625, 0.6562, 0.5, 0.6562, 0.3125, 0.625, 0.375, 0.625, 0.375, 0.6562, 0.3125, 0.6562, 0.8125, 0.625, 0.875, 0.625, 0.875, 0.6562, 0.8125, 0.6562, 0.5, 0.0625, 0.625, 0.0625, 0.625, 0.09375, 0.5, 0.09375, 0.6875, 0.625, 0.75, 0.625, 0.75, 0.6562, 0.6875, 0.6562, 0.1875, 0.625, 0.25, 0.625, 0.25, 0.6562, 0.1875, 0.6562, 0.6875, 0.5625, 0.75, 0.5625, 0.75, 0.5938, 0.6875, 0.5938, 0.1875, 0.5625, 0.25, 0.5625, 0.25, 0.5938, 0.1875, 0.5938, 0.1875, 0.5, 0.25, 0.5, 0.25, 0.5312, 0.1875, 0.5312, 0.6875, 0.5, 0.75, 0.5, 0.75, 0.5312, 0.6875, 0.5312, 0.1875, 0.6875, 0.25, 0.6875, 0.25, 0.7188, 0.1875, 0.7188, 0.6875, 0.6875, 0.75, 0.6875, 0.75, 0.7188, 0.6875, 0.7188, 0.375, 0.3125, 0.5, 0.3125, 0.5, 0.375, 0.375, 0.375, 0.375, 0.8125, 0.5, 0.8125, 0.5, 0.875, 0.375, 0.875, 0.6875, 0.5312, 0.75, 0.5312, 0.75, 0.5625, 0.6875, 0.5625, 0.1875, 0.5312, 0.25, 0.5312, 0.25, 0.5625, 0.1875, 0.5625, 0.1875, 0.6562, 0.25, 0.6562, 0.25, 0.6875, 0.1875, 0.6875, 0.6875, 0.6562, 0.75, 0.6562, 0.75, 0.6875, 0.6875, 0.6875, 0.1875, 0.5938, 0.25, 0.5938, 0.25, 0.625, 0.1875, 0.625, 0.6875, 0.5938, 0.75, 0.5938, 0.75, 0.625, 0.6875, 0.625, 0.6875, 0.7188, 0.75, 0.7188, 0.75, 0.75, 0.6875, 0.75, 0.1875, 0.7188, 0.25, 0.7188, 0.25, 0.75, 0.1875, 0.75, 0.5, 0.8125, 0.625, 0.8125, 0.625, 0.875, 0.5, 0.875, 0.5, 0.3125, 0.625, 0.3125, 0.625, 0.375, 0.5, 0.375, 0.5, 0.25, 0.625, 0.25, 0.625, 0.3125, 0.5, 0.3125, 0.125, 0.7188, 0.1875, 0.7188, 0.1875, 0.75, 0.125, 0.75, 0.125, 0.5938, 0.1875, 0.5938, 0.1875, 0.625, 0.125, 0.625, 0.125, 0.6562, 0.1875, 0.6562, 0.1875, 0.6875, 0.125, 0.6875, 0.125, 0.5312, 0.1875, 0.5312, 0.1875, 0.5625, 0.125, 0.5625, 0.375, 0.25, 0.5, 0.25, 0.5, 0.3125, 0.375, 0.3125, 0.125, 0.6875, 0.1875, 0.6875, 0.1875, 0.7188, 0.125, 0.7188, 0.125, 0.5, 0.1875, 0.5, 0.1875, 0.5312, 0.125, 0.5312, 0.125, 0.5625, 0.1875, 0.5625, 0.1875, 0.5938, 0.125, 0.5938, 0.125, 0.625, 0.1875, 0.625, 0.1875, 0.6562, 0.125, 0.6562, 0.75, 0.625, 0.8125, 0.625, 0.8125, 0.6562, 0.75, 0.6562, 0.75, 0.5625, 0.8125, 0.5625, 0.8125, 0.5938, 0.75, 0.5938, 0.75, 0.5, 0.8125, 0.5, 0.8125, 0.5312, 0.75, 0.5312, 0.75, 0.6875, 0.8125, 0.6875, 0.8125, 0.7188, 0.75, 0.7188, 0.375, 0.875, 0.5, 0.875, 0.5, 0.9375, 0.375, 0.9375, 0.75, 0.5312, 0.8125, 0.5312, 0.8125, 0.5625, 0.75, 0.5625, 0.75, 0.6562, 0.8125, 0.6562, 0.8125, 0.6875, 0.75, 0.6875, 0.75, 0.5938, 0.8125, 0.5938, 0.8125, 0.625, 0.75, 0.625, 0.75, 0.7188, 0.8125, 0.7188, 0.8125, 0.75, 0.75, 0.75, 0.5, 0.875, 0.625, 0.875, 0.625, 0.9375, 0.5, 0.9375, 0.5, 0.75, 0.625, 0.75, 0.625, 0.8125, 0.5, 0.8125, 0.625, 0.7188, 0.6875, 0.7188, 0.6875, 0.75, 0.625, 0.75, 0.625, 0.5938, 0.6875, 0.5938, 0.6875, 0.625, 0.625, 0.625, 0.625, 0.6562, 0.6875, 0.6562, 0.6875, 0.6875, 0.625, 0.6875, 0.625, 0.5312, 0.6875, 0.5312, 0.6875, 0.5625, 0.625, 0.5625, 0.375, 0.75, 0.5, 0.75, 0.5, 0.8125, 0.375, 0.8125, 0.625, 0.6875, 0.6875, 0.6875, 0.6875, 0.7188, 0.625, 0.7188, 0.625, 0.5, 0.6875, 0.5, 0.6875, 0.5312, 0.625, 0.5312, 0.625, 0.5625, 0.6875, 0.5625, 0.6875, 0.5938, 0.625, 0.5938, 0.625, 0.625, 0.6875, 0.625, 0.6875, 0.6562, 0.625, 0.6562, 0.25, 0.625, 0.3125, 0.625, 0.3125, 0.6562, 0.25, 0.6562, 0.25, 0.5625, 0.3125, 0.5625, 0.3125, 0.5938, 0.25, 0.5938, 0.25, 0.5, 0.3125, 0.5, 0.3125, 0.5312, 0.25, 0.5312, 0.25, 0.6875, 0.3125, 0.6875, 0.3125, 0.7188, 0.25, 0.7188, 0.375, 0.375, 0.5, 0.375, 0.5, 0.4375, 0.375, 0.4375, 0.25, 0.5312, 0.3125, 0.5312, 0.3125, 0.5625, 0.25, 0.5625, 0.25, 0.6562, 0.3125, 0.6562, 0.3125, 0.6875, 0.25, 0.6875, 0.25, 0.5938, 0.3125, 0.5938, 0.3125, 0.625, 0.25, 0.625, 0.25, 0.7188, 0.3125, 0.7188, 0.3125, 0.75, 0.25, 0.75, 0.5, 0.375, 0.625, 0.375, 0.625, 0.4375, 0.5, 0.4375])
me_cube_021.update()
me_cube_022 = bpy.data.meshes.new('Cube.022')
me_cube_022.from_pydata([(-0.7728, -0.9184, -1.0), (-0.4234, -2.622, 1.457), (-0.7728, 0.9299, -1.0), (-0.4234, 2.622, 1.457), (1.0, -0.9184, -1.0), (0.4234, -2.622, 1.457), (1.0, 0.9299, -1.0), (0.4234, 2.622, 1.457), (-0.8284, -1.353, 0.237), (-0.8848, 1.275, 0.2708), (0.919, 1.303, 0.2645), (0.846, -1.288, 0.2533), (-0.7728, 0.01156, -1.0), (-1.0, 3.726e-07, 1.476), (1.022, 0.0, -1.0), (1.0, 3.726e-07, 1.476), (1.022, 1.192e-07, 0.2379), (-1.0, 1.192e-07, 0.2379), (-1.0, -1.77, 1.332), (-1.0, 1.77, 1.332), (1.0, 1.77, 1.332), (1.0, -1.77, 1.332), (1.396, 1.788e-07, 0.8569), (-1.126, -0.00443, 0.8523), (-0.8723, 1.006, -0.3448), (0.9054, 1.07, -0.3294), (0.7442, -1.053, -0.3704), (-0.7599, -1.07, -0.3751), (-1.0, 5.96e-08, -0.381), (1.022, 5.96e-08, -0.381), (0.0, 0.9299, -1.0), (5.526e-08, 2.622, 1.457), (0.0, -0.9184, -1.0), (5.526e-08, -2.622, 1.457), (0.0, -1.514, 0.2379), (0.0, 1.514, 0.2379), (0.0, 3.726e-07, 1.476), (0.0, 0.0, -1.0), (0.0, -1.77, 1.332), (0.0, 1.77, 1.332), (0.0, 1.257, -0.381), (0.0, -1.257, -0.381), (-0.7728, -0.4534, -1.0), (1.0, -1.584, 1.476), (1.022, -0.7568, 0.2379), (-1.0, -1.584, 1.476), (1.022, -0.4592, -1.0), (-1.0, -0.7568, 0.2379), (-1.005, -0.756, 1.212), (2.132, -0.8851, 1.094), (-1.0, -0.6284, -0.381), (1.022, -0.6284, -0.381), (0.0, -1.584, 1.476), (0.0, -0.4592, -1.0), (-1.0, 1.584, 1.476), (1.022, 0.465, -1.0), (-1.0, 0.7568, 0.2379), (-0.7728, 0.4707, -1.0), (1.0, 1.584, 1.476), (1.022, 0.7568, 0.2379), (2.132, 0.8851, 1.094), (-1.01, 0.994, 1.236), (1.022, 0.6284, -0.381), (-1.0, 0.6284, -0.381), (0.0, 0.465, -1.0), (0.0, 1.584, 1.476), (-1.0, 1.642, 0.785), (1.0, 1.642, 0.785), (1.0, -1.642, 0.785), (1.03, 1.49e-07, 0.5474), (-1.0, 1.49e-07, 0.5474), (-1.0, -1.642, 0.785), (0.0, 1.642, 0.785), (0.0, -1.642, 0.785), (1.421, -0.821, 0.6662), (-1.0, -0.821, 0.6662), (-1.0, 0.821, 0.6662), (1.421, 0.821, 0.6662)], [], [(61, 54, 3, 19), (39, 31, 7, 20), (49, 43, 5, 21), (38, 33, 1, 18), (53, 46, 4, 32), (52, 45, 1, 33), (41, 34, 8, 27), (51, 44, 11, 26), (40, 35, 10, 25), (63, 56, 9, 24), (50, 47, 17, 28), (62, 59, 16, 29), (65, 54, 13, 36), (64, 55, 14, 37), (60, 58, 15, 22), (48, 45, 13, 23), (75, 48, 23, 70), (77, 60, 22, 69), (73, 38, 18, 71), (74, 49, 21, 68), (72, 39, 20, 67), (76, 61, 19, 66), (55, 62, 29, 14), (42, 50, 28, 12), (57, 63, 24, 2), (30, 40, 25, 6), (46, 51, 26, 4), (32, 41, 27, 0), (4, 26, 41, 32), (2, 24, 40, 30), (66, 19, 39, 72), (68, 21, 38, 73), (57, 64, 37, 12), (58, 65, 36, 15), (24, 9, 35, 40), (26, 11, 34, 41), (43, 52, 33, 5), (42, 53, 32, 0), (21, 5, 33, 38), (19, 3, 31, 39), (12, 37, 53, 42), (15, 36, 52, 43), (14, 29, 51, 46), (0, 27, 50, 42), (69, 22, 49, 74), (71, 18, 48, 75), (18, 1, 45, 48), (27, 8, 47, 50), (29, 16, 44, 51), (36, 13, 45, 52), (37, 14, 46, 53), (22, 15, 43, 49), (7, 31, 65, 58), (2, 30, 64, 57), (12, 28, 63, 57), (6, 25, 62, 55), (70, 23, 61, 76), (67, 20, 60, 77), (20, 7, 58, 60), (30, 6, 55, 64), (31, 3, 54, 65), (25, 10, 59, 62), (28, 17, 56, 63), (23, 13, 54, 61), (10, 67, 77, 59), (17, 70, 76, 56), (8, 71, 75, 47), (16, 69, 74, 44), (11, 68, 73, 34), (9, 66, 72, 35), (56, 76, 66, 9), (35, 72, 67, 10), (44, 74, 68, 11), (34, 73, 71, 8), (59, 77, 69, 16), (47, 75, 70, 17)])
_uv = me_cube_022.uv_layers.new(name='UVMap')
_uv.uv.foreach_set('vector', [0.5625, 0.1875, 0.625, 0.1875, 0.625, 0.25, 0.5625, 0.25, 0.5625, 0.375, 0.625, 0.375, 0.625, 0.5, 0.5625, 0.5, 0.5625, 0.6875, 0.625, 0.6875, 0.625, 0.75, 0.5625, 0.75, 0.5625, 0.875, 0.625, 0.875, 0.625, 1.0, 0.5625, 1.0, 0.25, 0.6875, 0.375, 0.6875, 0.375, 0.75, 0.25, 0.75, 0.75, 0.6875, 0.875, 0.6875, 0.875, 0.75, 0.75, 0.75, 0.4375, 0.875, 0.5, 0.875, 0.5, 1.0, 0.4375, 1.0, 0.4375, 0.6875, 0.5, 0.6875, 0.5, 0.75, 0.4375, 0.75, 0.4375, 0.375, 0.5, 0.375, 0.5, 0.5, 0.4375, 0.5, 0.4375, 0.1875, 0.5, 0.1875, 0.5, 0.25, 0.4375, 0.25, 0.4375, 0.0625, 0.5, 0.0625, 0.5, 0.125, 0.4375, 0.125, 0.4375, 0.5625, 0.5, 0.5625, 0.5, 0.625, 0.4375, 0.625, 0.75, 0.5625, 0.875, 0.5625, 0.875, 0.625, 0.75, 0.625, 0.25, 0.5625, 0.375, 0.5625, 0.375, 0.625, 0.25, 0.625, 0.5625, 0.5625, 0.625, 0.5625, 0.625, 0.625, 0.5625, 0.625, 0.5625, 0.0625, 0.625, 0.0625, 0.625, 0.125, 0.5625, 0.125, 0.5312, 0.0625, 0.5625, 0.0625, 0.5625, 0.125, 0.5312, 0.125, 0.5312, 0.5625, 0.5625, 0.5625, 0.5625, 0.625, 0.5312, 0.625, 0.5312, 0.875, 0.5625, 0.875, 0.5625, 1.0, 0.5312, 1.0, 0.5312, 0.6875, 0.5625, 0.6875, 0.5625, 0.75, 0.5312, 0.75, 0.5312, 0.375, 0.5625, 0.375, 0.5625, 0.5, 0.5312, 0.5, 0.5312, 0.1875, 0.5625, 0.1875, 0.5625, 0.25, 0.5312, 0.25, 0.375, 0.5625, 0.4375, 0.5625, 0.4375, 0.625, 0.375, 0.625, 0.375, 0.0625, 0.4375, 0.0625, 0.4375, 0.125, 0.375, 0.125, 0.375, 0.1875, 0.4375, 0.1875, 0.4375, 0.25, 0.375, 0.25, 0.375, 0.375, 0.4375, 0.375, 0.4375, 0.5, 0.375, 0.5, 0.375, 0.6875, 0.4375, 0.6875, 0.4375, 0.75, 0.375, 0.75, 0.375, 0.875, 0.4375, 0.875, 0.4375, 1.0, 0.375, 1.0, 0.375, 0.75, 0.4375, 0.75, 0.4375, 0.875, 0.375, 0.875, 0.375, 0.25, 0.4375, 0.25, 0.4375, 0.375, 0.375, 0.375, 0.5312, 0.25, 0.5625, 0.25, 0.5625, 0.375, 0.5312, 0.375, 0.5312, 0.75, 0.5625, 0.75, 0.5625, 0.875, 0.5312, 0.875, 0.125, 0.5625, 0.25, 0.5625, 0.25, 0.625, 0.125, 0.625, 0.625, 0.5625, 0.75, 0.5625, 0.75, 0.625, 0.625, 0.625, 0.4375, 0.25, 0.5, 0.25, 0.5, 0.375, 0.4375, 0.375, 0.4375, 0.75, 0.5, 0.75, 0.5, 0.875, 0.4375, 0.875, 0.625, 0.6875, 0.75, 0.6875, 0.75, 0.75, 0.625, 0.75, 0.125, 0.6875, 0.25, 0.6875, 0.25, 0.75, 0.125, 0.75, 0.5625, 0.75, 0.625, 0.75, 0.625, 0.875, 0.5625, 0.875, 0.5625, 0.25, 0.625, 0.25, 0.625, 0.375, 0.5625, 0.375, 0.125, 0.625, 0.25, 0.625, 0.25, 0.6875, 0.125, 0.6875, 0.625, 0.625, 0.75, 0.625, 0.75, 0.6875, 0.625, 0.6875, 0.375, 0.625, 0.4375, 0.625, 0.4375, 0.6875, 0.375, 0.6875, 0.375, 0.0, 0.4375, 0.0, 0.4375, 0.0625, 0.375, 0.0625, 0.5312, 0.625, 0.5625, 0.625, 0.5625, 0.6875, 0.5312, 0.6875, 0.5312, 0.0, 0.5625, 0.0, 0.5625, 0.0625, 0.5312, 0.0625, 0.5625, 0.0, 0.625, 0.0, 0.625, 0.0625, 0.5625, 0.0625, 0.4375, 0.0, 0.5, 0.0, 0.5, 0.0625, 0.4375, 0.0625, 0.4375, 0.625, 0.5, 0.625, 0.5, 0.6875, 0.4375, 0.6875, 0.75, 0.625, 0.875, 0.625, 0.875, 0.6875, 0.75, 0.6875, 0.25, 0.625, 0.375, 0.625, 0.375, 0.6875, 0.25, 0.6875, 0.5625, 0.625, 0.625, 0.625, 0.625, 0.6875, 0.5625, 0.6875, 0.625, 0.5, 0.75, 0.5, 0.75, 0.5625, 0.625, 0.5625, 0.125, 0.5, 0.25, 0.5, 0.25, 0.5625, 0.125, 0.5625, 0.375, 0.125, 0.4375, 0.125, 0.4375, 0.1875, 0.375, 0.1875, 0.375, 0.5, 0.4375, 0.5, 0.4375, 0.5625, 0.375, 0.5625, 0.5312, 0.125, 0.5625, 0.125, 0.5625, 0.1875, 0.5312, 0.1875, 0.5312, 0.5, 0.5625, 0.5, 0.5625, 0.5625, 0.5312, 0.5625, 0.5625, 0.5, 0.625, 0.5, 0.625, 0.5625, 0.5625, 0.5625, 0.25, 0.5, 0.375, 0.5, 0.375, 0.5625, 0.25, 0.5625, 0.75, 0.5, 0.875, 0.5, 0.875, 0.5625, 0.75, 0.5625, 0.4375, 0.5, 0.5, 0.5, 0.5, 0.5625, 0.4375, 0.5625, 0.4375, 0.125, 0.5, 0.125, 0.5, 0.1875, 0.4375, 0.1875, 0.5625, 0.125, 0.625, 0.125, 0.625, 0.1875, 0.5625, 0.1875, 0.5, 0.5, 0.5312, 0.5, 0.5312, 0.5625, 0.5, 0.5625, 0.5, 0.125, 0.5312, 0.125, 0.5312, 0.1875, 0.5, 0.1875, 0.5, 0.0, 0.5312, 0.0, 0.5312, 0.0625, 0.5, 0.0625, 0.5, 0.625, 0.5312, 0.625, 0.5312, 0.6875, 0.5, 0.6875, 0.5, 0.75, 0.5312, 0.75, 0.5312, 0.875, 0.5, 0.875, 0.5, 0.25, 0.5312, 0.25, 0.5312, 0.375, 0.5, 0.375, 0.5, 0.1875, 0.5312, 0.1875, 0.5312, 0.25, 0.5, 0.25, 0.5, 0.375, 0.5312, 0.375, 0.5312, 0.5, 0.5, 0.5, 0.5, 0.6875, 0.5312, 0.6875, 0.5312, 0.75, 0.5, 0.75, 0.5, 0.875, 0.5312, 0.875, 0.5312, 1.0, 0.5, 1.0, 0.5, 0.5625, 0.5312, 0.5625, 0.5312, 0.625, 0.5, 0.625, 0.5, 0.0625, 0.5312, 0.0625, 0.5312, 0.125, 0.5, 0.125])
me_cube_022.update()
me_cube_036 = bpy.data.meshes.new('Cube.036')
me_cube_036.from_pydata([(1.402, 0.05803, 0.3124), (1.402, 0.05803, -0.3124), (1.301, -0.5571, 0.3124), (1.301, -0.5571, -0.3124), (-1.0, 1.0, 1.0), (-1.0, 1.0, -1.0), (-1.0, -1.0, 1.0), (-1.0, -1.0, -1.0)], [], [(0, 4, 6, 2), (3, 2, 6, 7), (7, 6, 4, 5), (5, 1, 3, 7), (1, 0, 2, 3), (5, 4, 0, 1)])
_uv = me_cube_036.uv_layers.new(name='UVMap')
_uv.uv.foreach_set('vector', [0.625, 0.5, 0.875, 0.5, 0.875, 0.75, 0.625, 0.75, 0.375, 0.75, 0.625, 0.75, 0.625, 1.0, 0.375, 1.0, 0.375, 0.0, 0.625, 0.0, 0.625, 0.25, 0.375, 0.25, 0.125, 0.5, 0.375, 0.5, 0.375, 0.75, 0.125, 0.75, 0.375, 0.5, 0.625, 0.5, 0.625, 0.75, 0.375, 0.75, 0.375, 0.25, 0.625, 0.25, 0.625, 0.5, 0.375, 0.5])
me_cube_036.materials.append(mat_material_025)
me_cube_036.use_mirror_vertex_groups = False
me_cube_036.update()
me_cube_037 = bpy.data.meshes.new('Cube.037')
me_cube_037.from_pydata([(1.333, 0.2338, 0.2565), (1.333, 0.236, -0.2577), (1.333, -0.2349, 0.2565), (1.333, -0.2349, -0.2553), (-1.0, 1.0, 1.0), (-1.0, 1.0, -1.0), (-1.0, -1.0, 1.0), (-1.0, -1.0, -1.0)], [], [(0, 4, 6, 2), (3, 2, 6, 7), (7, 6, 4, 5), (5, 1, 3, 7), (1, 0, 2, 3), (5, 4, 0, 1)])
_uv = me_cube_037.uv_layers.new(name='UVMap')
_uv.uv.foreach_set('vector', [0.625, 0.5, 0.875, 0.5, 0.875, 0.75, 0.625, 0.75, 0.375, 0.75, 0.625, 0.75, 0.625, 1.0, 0.375, 1.0, 0.375, 0.0, 0.625, 0.0, 0.625, 0.25, 0.375, 0.25, 0.125, 0.5, 0.375, 0.5, 0.375, 0.75, 0.125, 0.75, 0.375, 0.5, 0.625, 0.5, 0.625, 0.75, 0.375, 0.75, 0.375, 0.25, 0.625, 0.25, 0.625, 0.5, 0.375, 0.5])
me_cube_037.materials.append(mat_material_026)
me_cube_037.use_mirror_vertex_groups = False
me_cube_037.update()
me_cube_038 = bpy.data.meshes.new('Cube.038')
me_cube_038.from_pydata([(1.333, 0.2782, 0.3598), (1.333, 0.2782, -0.3598), (1.333, -0.2782, 0.3598), (1.333, -0.2782, -0.3598), (-1.0, 1.0, 1.0), (-1.0, 1.0, -1.0), (-1.0, -1.0, 1.0), (-1.0, -1.0, -1.0)], [], [(0, 4, 6, 2), (3, 2, 6, 7), (7, 6, 4, 5), (5, 1, 3, 7), (1, 0, 2, 3), (5, 4, 0, 1)])
_uv = me_cube_038.uv_layers.new(name='UVMap')
_uv.uv.foreach_set('vector', [0.625, 0.5, 0.875, 0.5, 0.875, 0.75, 0.625, 0.75, 0.375, 0.75, 0.625, 0.75, 0.625, 1.0, 0.375, 1.0, 0.375, 0.0, 0.625, 0.0, 0.625, 0.25, 0.375, 0.25, 0.125, 0.5, 0.375, 0.5, 0.375, 0.75, 0.125, 0.75, 0.375, 0.5, 0.625, 0.5, 0.625, 0.75, 0.375, 0.75, 0.375, 0.25, 0.625, 0.25, 0.625, 0.5, 0.375, 0.5])
me_cube_038.materials.append(mat_material_027)
me_cube_038.use_mirror_vertex_groups = False
me_cube_038.update()
me_cube_039 = bpy.data.meshes.new('Cube.039')
me_cube_039.from_pydata([(1.333, 0.3004, 0.375), (1.333, 0.3004, -0.375), (1.333, -0.3004, 0.375), (1.333, -0.3004, -0.375), (-1.0, 1.0, 1.0), (-1.0, 1.0, -1.0), (-1.0, -1.0, 1.0), (-1.0, -1.0, -1.0)], [], [(0, 4, 6, 2), (3, 2, 6, 7), (7, 6, 4, 5), (5, 1, 3, 7), (1, 0, 2, 3), (5, 4, 0, 1)])
_uv = me_cube_039.uv_layers.new(name='UVMap')
_uv.uv.foreach_set('vector', [0.625, 0.5, 0.875, 0.5, 0.875, 0.75, 0.625, 0.75, 0.375, 0.75, 0.625, 0.75, 0.625, 1.0, 0.375, 1.0, 0.375, 0.0, 0.625, 0.0, 0.625, 0.25, 0.375, 0.25, 0.125, 0.5, 0.375, 0.5, 0.375, 0.75, 0.125, 0.75, 0.375, 0.5, 0.625, 0.5, 0.625, 0.75, 0.375, 0.75, 0.375, 0.25, 0.625, 0.25, 0.625, 0.5, 0.375, 0.5])
me_cube_039.materials.append(mat_material_028)
me_cube_039.use_mirror_vertex_groups = False
me_cube_039.update()
me_cube_040 = bpy.data.meshes.new('Cube.040')
me_cube_040.from_pydata([(1.333, 0.2774, 0.3601), (1.333, 0.2774, -0.3601), (1.333, -0.2774, 0.3601), (1.333, -0.2774, -0.3601), (-1.0, 1.0, 1.0), (-1.0, 1.0, -1.0), (-1.0, -1.0, 1.0), (-1.0, -1.0, -1.0)], [], [(0, 4, 6, 2), (3, 2, 6, 7), (7, 6, 4, 5), (5, 1, 3, 7), (1, 0, 2, 3), (5, 4, 0, 1)])
_uv = me_cube_040.uv_layers.new(name='UVMap')
_uv.uv.foreach_set('vector', [0.625, 0.5, 0.875, 0.5, 0.875, 0.75, 0.625, 0.75, 0.375, 0.75, 0.625, 0.75, 0.625, 1.0, 0.375, 1.0, 0.375, 0.0, 0.625, 0.0, 0.625, 0.25, 0.375, 0.25, 0.125, 0.5, 0.375, 0.5, 0.375, 0.75, 0.125, 0.75, 0.375, 0.5, 0.625, 0.5, 0.625, 0.75, 0.375, 0.75, 0.375, 0.25, 0.625, 0.25, 0.625, 0.5, 0.375, 0.5])
me_cube_040.materials.append(mat_material_029)
me_cube_040.use_mirror_vertex_groups = False
me_cube_040.update()
me_cube_041 = bpy.data.meshes.new('Cube.041')
me_cube_041.from_pydata([(-0.07244, -0.144, -1.0), (-0.07145, -0.141, 1.0), (-0.07244, 0.07012, -1.0), (-0.07145, 0.06937, 1.0), (0.07145, -0.141, -1.0), (0.07145, -0.141, 1.0), (0.07296, 0.07012, -1.0), (0.07145, 0.06937, 1.0), (0.02861, -0.1662, -1.273), (0.07326, -0.1403, -0.9967), (0.02521, 0.111, -1.273), (0.07023, 0.06966, -0.9883), (-0.01351, -0.1638, -1.273), (-0.0712, -0.1416, -0.9995), (-0.01691, 0.1134, -1.273), (-0.0725, 0.06716, -0.99), (-0.03345, -0.05061, 0.0), (-0.03238, -0.02178, 0.0), (0.03345, -0.02105, 0.0), (0.03238, -0.04988, 0.0), (-0.03484, 0.006268, -0.5), (0.03513, 0.006467, -0.5), (0.03484, -0.07793, -0.5), (-0.03513, -0.07813, -0.5), (-0.07232, -0.08592, 0.5), (-0.07057, 0.01308, 0.5), (0.07232, 0.01427, 0.5), (0.07057, -0.08473, 0.5)], [], [(24, 1, 3, 25), (25, 3, 7, 26), (26, 7, 5, 27), (27, 5, 1, 24), (2, 6, 4, 0), (7, 3, 1, 5), (8, 9, 11, 10), (10, 11, 15, 14), (14, 15, 13, 12), (12, 13, 9, 8), (10, 14, 12, 8), (15, 11, 9, 13), (22, 19, 16, 23), (21, 18, 19, 22), (20, 17, 18, 21), (23, 16, 17, 20), (0, 23, 20, 2), (2, 20, 21, 6), (6, 21, 22, 4), (4, 22, 23, 0), (19, 27, 24, 16), (18, 26, 27, 19), (17, 25, 26, 18), (16, 24, 25, 17)])
_uv = me_cube_041.uv_layers.new(name='UVMap')
_uv.uv.foreach_set('vector', [0.5625, 0.0, 0.625, 0.0, 0.625, 0.25, 0.5625, 0.25, 0.5625, 0.25, 0.625, 0.25, 0.625, 0.5, 0.5625, 0.5, 0.5625, 0.5, 0.625, 0.5, 0.625, 0.75, 0.5625, 0.75, 0.5625, 0.75, 0.625, 0.75, 0.625, 1.0, 0.5625, 1.0, 0.125, 0.5, 0.375, 0.5, 0.375, 0.75, 0.125, 0.75, 0.625, 0.5, 0.875, 0.5, 0.875, 0.75, 0.625, 0.75, 0.375, 0.0, 0.625, 0.0, 0.625, 0.25, 0.375, 0.25, 0.375, 0.25, 0.625, 0.25, 0.625, 0.5, 0.375, 0.5, 0.375, 0.5, 0.625, 0.5, 0.625, 0.75, 0.375, 0.75, 0.375, 0.75, 0.625, 0.75, 0.625, 1.0, 0.375, 1.0, 0.125, 0.5, 0.375, 0.5, 0.375, 0.75, 0.125, 0.75, 0.625, 0.5, 0.875, 0.5, 0.875, 0.75, 0.625, 0.75, 0.4375, 0.75, 0.5, 0.75, 0.5, 1.0, 0.4375, 1.0, 0.4375, 0.5, 0.5, 0.5, 0.5, 0.75, 0.4375, 0.75, 0.4375, 0.25, 0.5, 0.25, 0.5, 0.5, 0.4375, 0.5, 0.4375, 0.0, 0.5, 0.0, 0.5, 0.25, 0.4375, 0.25, 0.375, 0.0, 0.4375, 0.0, 0.4375, 0.25, 0.375, 0.25, 0.375, 0.25, 0.4375, 0.25, 0.4375, 0.5, 0.375, 0.5, 0.375, 0.5, 0.4375, 0.5, 0.4375, 0.75, 0.375, 0.75, 0.375, 0.75, 0.4375, 0.75, 0.4375, 1.0, 0.375, 1.0, 0.5, 0.75, 0.5625, 0.75, 0.5625, 1.0, 0.5, 1.0, 0.5, 0.5, 0.5625, 0.5, 0.5625, 0.75, 0.5, 0.75, 0.5, 0.25, 0.5625, 0.25, 0.5625, 0.5, 0.5, 0.5, 0.5, 0.0, 0.5625, 0.0, 0.5625, 0.25, 0.5, 0.25])
me_cube_041.update()
me_cube_042 = bpy.data.meshes.new('Cube.042')
me_cube_042.from_pydata([(-0.07244, -0.144, -1.0), (-0.07145, -0.141, 1.0), (-0.07244, 0.07012, -1.0), (-0.07145, 0.06937, 1.0), (0.07145, -0.141, -1.0), (0.07145, -0.141, 1.0), (0.07296, 0.07012, -1.0), (0.07145, 0.06937, 1.0), (0.02861, -0.1662, -1.273), (0.07326, -0.1403, -0.9967), (0.02521, 0.111, -1.273), (0.07023, 0.06966, -0.9883), (-0.01351, -0.1638, -1.273), (-0.0712, -0.1416, -0.9995), (-0.01691, 0.1134, -1.273), (-0.0725, 0.06716, -0.99), (-0.03345, -0.05061, 0.0), (-0.03238, -0.02178, 0.0), (0.03345, -0.02105, 0.0), (0.03238, -0.04988, 0.0), (-0.03484, 0.006268, -0.5), (0.03513, 0.006467, -0.5), (0.03484, -0.07793, -0.5), (-0.03513, -0.07813, -0.5), (-0.07232, -0.08592, 0.5), (-0.07057, 0.01308, 0.5), (0.07232, 0.01427, 0.5), (0.07057, -0.08473, 0.5)], [], [(24, 1, 3, 25), (25, 3, 7, 26), (26, 7, 5, 27), (27, 5, 1, 24), (2, 6, 4, 0), (7, 3, 1, 5), (8, 9, 11, 10), (10, 11, 15, 14), (14, 15, 13, 12), (12, 13, 9, 8), (10, 14, 12, 8), (15, 11, 9, 13), (22, 19, 16, 23), (21, 18, 19, 22), (20, 17, 18, 21), (23, 16, 17, 20), (0, 23, 20, 2), (2, 20, 21, 6), (6, 21, 22, 4), (4, 22, 23, 0), (19, 27, 24, 16), (18, 26, 27, 19), (17, 25, 26, 18), (16, 24, 25, 17)])
_uv = me_cube_042.uv_layers.new(name='UVMap')
_uv.uv.foreach_set('vector', [0.5625, 0.0, 0.625, 0.0, 0.625, 0.25, 0.5625, 0.25, 0.5625, 0.25, 0.625, 0.25, 0.625, 0.5, 0.5625, 0.5, 0.5625, 0.5, 0.625, 0.5, 0.625, 0.75, 0.5625, 0.75, 0.5625, 0.75, 0.625, 0.75, 0.625, 1.0, 0.5625, 1.0, 0.125, 0.5, 0.375, 0.5, 0.375, 0.75, 0.125, 0.75, 0.625, 0.5, 0.875, 0.5, 0.875, 0.75, 0.625, 0.75, 0.375, 0.0, 0.625, 0.0, 0.625, 0.25, 0.375, 0.25, 0.375, 0.25, 0.625, 0.25, 0.625, 0.5, 0.375, 0.5, 0.375, 0.5, 0.625, 0.5, 0.625, 0.75, 0.375, 0.75, 0.375, 0.75, 0.625, 0.75, 0.625, 1.0, 0.375, 1.0, 0.125, 0.5, 0.375, 0.5, 0.375, 0.75, 0.125, 0.75, 0.625, 0.5, 0.875, 0.5, 0.875, 0.75, 0.625, 0.75, 0.4375, 0.75, 0.5, 0.75, 0.5, 1.0, 0.4375, 1.0, 0.4375, 0.5, 0.5, 0.5, 0.5, 0.75, 0.4375, 0.75, 0.4375, 0.25, 0.5, 0.25, 0.5, 0.5, 0.4375, 0.5, 0.4375, 0.0, 0.5, 0.0, 0.5, 0.25, 0.4375, 0.25, 0.375, 0.0, 0.4375, 0.0, 0.4375, 0.25, 0.375, 0.25, 0.375, 0.25, 0.4375, 0.25, 0.4375, 0.5, 0.375, 0.5, 0.375, 0.5, 0.4375, 0.5, 0.4375, 0.75, 0.375, 0.75, 0.375, 0.75, 0.4375, 0.75, 0.4375, 1.0, 0.375, 1.0, 0.5, 0.75, 0.5625, 0.75, 0.5625, 1.0, 0.5, 1.0, 0.5, 0.5, 0.5625, 0.5, 0.5625, 0.75, 0.5, 0.75, 0.5, 0.25, 0.5625, 0.25, 0.5625, 0.5, 0.5, 0.5, 0.5, 0.0, 0.5625, 0.0, 0.5625, 0.25, 0.5, 0.25])
me_cube_042.update()
me_cube_043 = bpy.data.meshes.new('Cube.043')
me_cube_043.from_pydata([(1.333, 0.2774, 0.3601), (1.333, 0.2774, -0.3601), (1.333, -0.2774, 0.3601), (1.333, -0.2774, -0.3601), (-1.0, 1.0, 1.0), (-1.0, 1.0, -1.0), (-1.0, -1.0, 1.0), (-1.0, -1.0, -1.0)], [], [(0, 4, 6, 2), (3, 2, 6, 7), (7, 6, 4, 5), (5, 1, 3, 7), (1, 0, 2, 3), (5, 4, 0, 1)])
_uv = me_cube_043.uv_layers.new(name='UVMap')
_uv.uv.foreach_set('vector', [0.625, 0.5, 0.875, 0.5, 0.875, 0.75, 0.625, 0.75, 0.375, 0.75, 0.625, 0.75, 0.625, 1.0, 0.375, 1.0, 0.375, 0.0, 0.625, 0.0, 0.625, 0.25, 0.375, 0.25, 0.125, 0.5, 0.375, 0.5, 0.375, 0.75, 0.125, 0.75, 0.375, 0.5, 0.625, 0.5, 0.625, 0.75, 0.375, 0.75, 0.375, 0.25, 0.625, 0.25, 0.625, 0.5, 0.375, 0.5])
me_cube_043.materials.append(mat_material_030)
me_cube_043.use_mirror_vertex_groups = False
me_cube_043.update()
me_cube_044 = bpy.data.meshes.new('Cube.044')
me_cube_044.from_pydata([(1.333, 0.3004, 0.375), (1.333, 0.3004, -0.375), (1.333, -0.3004, 0.375), (1.333, -0.3004, -0.375), (-1.0, 1.0, 1.0), (-1.0, 1.0, -1.0), (-1.0, -1.0, 1.0), (-1.0, -1.0, -1.0)], [], [(0, 4, 6, 2), (3, 2, 6, 7), (7, 6, 4, 5), (5, 1, 3, 7), (1, 0, 2, 3), (5, 4, 0, 1)])
_uv = me_cube_044.uv_layers.new(name='UVMap')
_uv.uv.foreach_set('vector', [0.625, 0.5, 0.875, 0.5, 0.875, 0.75, 0.625, 0.75, 0.375, 0.75, 0.625, 0.75, 0.625, 1.0, 0.375, 1.0, 0.375, 0.0, 0.625, 0.0, 0.625, 0.25, 0.375, 0.25, 0.125, 0.5, 0.375, 0.5, 0.375, 0.75, 0.125, 0.75, 0.375, 0.5, 0.625, 0.5, 0.625, 0.75, 0.375, 0.75, 0.375, 0.25, 0.625, 0.25, 0.625, 0.5, 0.375, 0.5])
me_cube_044.materials.append(mat_material_031)
me_cube_044.use_mirror_vertex_groups = False
me_cube_044.update()
me_cube_045 = bpy.data.meshes.new('Cube.045')
me_cube_045.from_pydata([(1.333, 0.2782, 0.3598), (1.333, 0.2782, -0.3598), (1.333, -0.2782, 0.3598), (1.333, -0.2782, -0.3598), (-1.0, 1.0, 1.0), (-1.0, 1.0, -1.0), (-1.0, -1.0, 1.0), (-1.0, -1.0, -1.0)], [], [(0, 4, 6, 2), (3, 2, 6, 7), (7, 6, 4, 5), (5, 1, 3, 7), (1, 0, 2, 3), (5, 4, 0, 1)])
_uv = me_cube_045.uv_layers.new(name='UVMap')
_uv.uv.foreach_set('vector', [0.625, 0.5, 0.875, 0.5, 0.875, 0.75, 0.625, 0.75, 0.375, 0.75, 0.625, 0.75, 0.625, 1.0, 0.375, 1.0, 0.375, 0.0, 0.625, 0.0, 0.625, 0.25, 0.375, 0.25, 0.125, 0.5, 0.375, 0.5, 0.375, 0.75, 0.125, 0.75, 0.375, 0.5, 0.625, 0.5, 0.625, 0.75, 0.375, 0.75, 0.375, 0.25, 0.625, 0.25, 0.625, 0.5, 0.375, 0.5])
me_cube_045.materials.append(mat_material_032)
me_cube_045.use_mirror_vertex_groups = False
me_cube_045.update()
me_cube_046 = bpy.data.meshes.new('Cube.046')
me_cube_046.from_pydata([(1.333, 0.2338, 0.2565), (1.333, 0.236, -0.2577), (1.333, -0.2349, 0.2565), (1.333, -0.2349, -0.2553), (-1.0, 1.0, 1.0), (-1.0, 1.0, -1.0), (-1.0, -1.0, 1.0), (-1.0, -1.0, -1.0)], [], [(0, 4, 6, 2), (3, 2, 6, 7), (7, 6, 4, 5), (5, 1, 3, 7), (1, 0, 2, 3), (5, 4, 0, 1)])
_uv = me_cube_046.uv_layers.new(name='UVMap')
_uv.uv.foreach_set('vector', [0.625, 0.5, 0.875, 0.5, 0.875, 0.75, 0.625, 0.75, 0.375, 0.75, 0.625, 0.75, 0.625, 1.0, 0.375, 1.0, 0.375, 0.0, 0.625, 0.0, 0.625, 0.25, 0.375, 0.25, 0.125, 0.5, 0.375, 0.5, 0.375, 0.75, 0.125, 0.75, 0.375, 0.5, 0.625, 0.5, 0.625, 0.75, 0.375, 0.75, 0.375, 0.25, 0.625, 0.25, 0.625, 0.5, 0.375, 0.5])
me_cube_046.materials.append(mat_material_033)
me_cube_046.use_mirror_vertex_groups = False
me_cube_046.update()
me_cube_047 = bpy.data.meshes.new('Cube.047')
me_cube_047.from_pydata([(1.402, 0.05803, 0.3124), (1.402, 0.05803, -0.3124), (1.301, -0.5571, 0.3124), (1.301, -0.5571, -0.3124), (-1.0, 1.0, 1.0), (-1.0, 1.0, -1.0), (-1.0, -1.0, 1.0), (-1.0, -1.0, -1.0)], [], [(0, 4, 6, 2), (3, 2, 6, 7), (7, 6, 4, 5), (5, 1, 3, 7), (1, 0, 2, 3), (5, 4, 0, 1)])
_uv = me_cube_047.uv_layers.new(name='UVMap')
_uv.uv.foreach_set('vector', [0.625, 0.5, 0.875, 0.5, 0.875, 0.75, 0.625, 0.75, 0.375, 0.75, 0.625, 0.75, 0.625, 1.0, 0.375, 1.0, 0.375, 0.0, 0.625, 0.0, 0.625, 0.25, 0.375, 0.25, 0.125, 0.5, 0.375, 0.5, 0.375, 0.75, 0.125, 0.75, 0.375, 0.5, 0.625, 0.5, 0.625, 0.75, 0.375, 0.75, 0.375, 0.25, 0.625, 0.25, 0.625, 0.5, 0.375, 0.5])
me_cube_047.materials.append(mat_material_034)
me_cube_047.use_mirror_vertex_groups = False
me_cube_047.update()
me_cube_007 = bpy.data.meshes.new('Cube.007')
me_cube_007.from_pydata([(-0.5958, -3.269, 1.085), (-0.5958, -3.269, 1.09), (-0.6077, 3.182, 1.063), (-0.617, 3.187, 1.069), (0.04552, -3.269, 1.085), (0.04552, -3.269, 1.09), (0.05117, 3.182, 1.063), (0.05117, 3.182, 1.069), (-0.8037, -0.05412, 0.4675), (-1.044, -0.05412, 1.0), (0.3261, -0.05412, 0.4675), (0.5224, -0.05412, 1.0), (-1.044, 1.88, 1.0), (0.3261, 1.88, 0.8155), (-0.8037, 1.88, 0.8155), (0.5224, 1.88, 1.0), (-0.8037, -1.989, 0.8155), (0.5224, -1.989, 1.0), (-1.044, -1.989, 1.0), (0.3261, -1.989, 0.8155), (-1.044, -1.022, 1.0), (0.3261, -1.022, 0.5343), (-0.8037, -1.022, 0.5343), (0.5224, -1.022, 1.0), (-0.8037, 0.9127, 0.5343), (0.5224, 0.9127, 1.0), (-1.044, 0.9127, 1.0), (0.3261, 0.9127, 0.5343)], [], [(14, 12, 3, 2), (2, 3, 7, 6), (19, 17, 5, 4), (4, 5, 1, 0), (16, 19, 4, 0), (17, 18, 1, 5), (25, 26, 9, 11), (24, 27, 10, 8), (27, 25, 11, 10), (22, 20, 9, 8), (6, 7, 15, 13), (2, 6, 13, 14), (7, 3, 12, 15), (24, 26, 12, 14), (0, 1, 18, 16), (23, 20, 18, 17), (22, 21, 19, 16), (21, 23, 17, 19), (10, 11, 23, 21), (8, 10, 21, 22), (11, 9, 20, 23), (16, 18, 20, 22), (8, 9, 26, 24), (13, 15, 25, 27), (14, 13, 27, 24), (15, 12, 26, 25)])
_uv = me_cube_007.uv_layers.new(name='UVMap')
_uv.uv.foreach_set('vector', [0.375, 0.1875, 0.625, 0.1875, 0.625, 0.25, 0.375, 0.25, 0.375, 0.25, 0.625, 0.25, 0.625, 0.5, 0.375, 0.5, 0.375, 0.6875, 0.625, 0.6875, 0.625, 0.75, 0.375, 0.75, 0.375, 0.75, 0.625, 0.75, 0.625, 1.0, 0.375, 1.0, 0.125, 0.6875, 0.375, 0.6875, 0.375, 0.75, 0.125, 0.75, 0.625, 0.6875, 0.875, 0.6875, 0.875, 0.75, 0.625, 0.75, 0.625, 0.5937, 0.875, 0.5937, 0.875, 0.6249, 0.625, 0.6249, 0.125, 0.5937, 0.375, 0.5937, 0.375, 0.6249, 0.125, 0.6249, 0.375, 0.5937, 0.625, 0.5937, 0.625, 0.6249, 0.375, 0.6249, 0.375, 0.09379, 0.625, 0.09379, 0.625, 0.1251, 0.375, 0.1251, 0.375, 0.5, 0.625, 0.5, 0.625, 0.5625, 0.375, 0.5625, 0.125, 0.5, 0.375, 0.5, 0.375, 0.5625, 0.125, 0.5625, 0.625, 0.5, 0.875, 0.5, 0.875, 0.5625, 0.625, 0.5625, 0.375, 0.1563, 0.625, 0.1563, 0.625, 0.1875, 0.375, 0.1875, 0.375, 0.0, 0.625, 0.0, 0.625, 0.06253, 0.375, 0.06253, 0.625, 0.6562, 0.875, 0.6562, 0.875, 0.6875, 0.625, 0.6875, 0.125, 0.6562, 0.375, 0.6562, 0.375, 0.6875, 0.125, 0.6875, 0.375, 0.6562, 0.625, 0.6562, 0.625, 0.6875, 0.375, 0.6875, 0.375, 0.6249, 0.625, 0.6249, 0.625, 0.6562, 0.375, 0.6562, 0.125, 0.6249, 0.375, 0.6249, 0.375, 0.6562, 0.125, 0.6562, 0.625, 0.6249, 0.875, 0.6249, 0.875, 0.6562, 0.625, 0.6562, 0.375, 0.06253, 0.625, 0.06253, 0.625, 0.09379, 0.375, 0.09379, 0.375, 0.1251, 0.625, 0.1251, 0.625, 0.1563, 0.375, 0.1563, 0.375, 0.5625, 0.625, 0.5625, 0.625, 0.5937, 0.375, 0.5937, 0.125, 0.5625, 0.375, 0.5625, 0.375, 0.5937, 0.125, 0.5937, 0.625, 0.5625, 0.875, 0.5625, 0.875, 0.5937, 0.625, 0.5937])
me_cube_007.update()
me_cube_008 = bpy.data.meshes.new('Cube.008')
me_cube_008.from_pydata([(-0.3777, -0.3167, -0.4689), (-0.3777, -0.3181, 0.4689), (-0.3777, 0.3167, -0.4689), (-0.3777, 0.3181, 0.4689), (0.3777, -0.3167, -0.4689), (0.3777, -0.3181, 0.4689), (0.3777, 0.3167, -0.4689), (0.3777, 0.3181, 0.4689), (-0.3777, 0.0, -0.4689), (-0.3777, 0.0, 0.4689), (0.3777, 0.0, -0.4689), (0.3777, 0.0, 0.4689), (-0.3777, 0.3191, 0.4689), (0.3777, 0.3191, -0.4689), (-0.3777, 0.3191, -0.4689), (0.3777, 0.3191, 0.4689), (-0.3777, -0.3191, -0.4689), (0.3777, -0.3191, 0.4689), (-0.3777, -0.3191, 0.4689), (0.3777, -0.3191, -0.4689), (-0.3777, -0.6382, 0.0), (-0.3777, 0.6382, 0.0), (0.3777, 0.6382, 0.0), (0.3777, -0.6382, 0.0), (0.3777, 1.421e-14, 0.0), (-0.3777, 0.0, 0.0), (0.3777, 0.3191, 0.0), (-0.3777, 0.3191, 0.0), (-0.3777, -0.3191, 0.0), (0.3777, -0.3191, 0.0), (-0.3777, 0.6382, -0.2344), (0.3777, 0.6382, -0.2344), (0.3777, -0.6382, -0.2344), (0.3777, 0.0, -0.2344), (-0.3777, 0.0, -0.2344), (0.3777, 0.3191, -0.2344), (-0.3777, 0.3191, -0.2344), (-0.3777, -0.3191, -0.2344), (0.3777, -0.3191, -0.2344), (-0.3777, -0.6382, -0.2344), (-0.3777, -0.6382, 0.2344), (-0.3777, 0.6382, 0.2344), (0.3777, 0.6382, 0.2344), (0.3777, -0.6382, 0.2344), (0.3777, 0.0, 0.2344), (-0.3777, 0.0, 0.2344), (0.3777, 0.3191, 0.2344), (-0.3777, 0.3191, 0.2344), (-0.3777, -0.3191, 0.2344), (0.3777, -0.3191, 0.2344)], [], [(47, 12, 3, 41), (41, 3, 7, 42), (49, 17, 5, 43), (43, 5, 1, 40), (16, 19, 4, 0), (17, 18, 1, 5), (15, 12, 9, 11), (14, 13, 10, 8), (46, 15, 11, 44), (48, 18, 9, 45), (42, 7, 15, 46), (2, 6, 13, 14), (7, 3, 12, 15), (45, 9, 12, 47), (40, 1, 18, 48), (11, 9, 18, 17), (8, 10, 19, 16), (44, 11, 17, 49), (33, 24, 29, 38), (39, 20, 28, 37), (34, 25, 27, 36), (31, 22, 26, 35), (37, 28, 25, 34), (35, 26, 24, 33), (32, 23, 20, 39), (38, 29, 23, 32), (30, 21, 22, 31), (36, 27, 21, 30), (14, 36, 30, 2), (2, 30, 31, 6), (19, 38, 32, 4), (4, 32, 39, 0), (13, 35, 33, 10), (16, 37, 34, 8), (6, 31, 35, 13), (8, 34, 36, 14), (0, 39, 37, 16), (10, 33, 38, 19), (24, 44, 49, 29), (20, 40, 48, 28), (25, 45, 47, 27), (22, 42, 46, 26), (28, 48, 45, 25), (26, 46, 44, 24), (23, 43, 40, 20), (29, 49, 43, 23), (21, 41, 42, 22), (27, 47, 41, 21)])
_uv = me_cube_008.uv_layers.new(name='UVMap')
_uv.uv.foreach_set('vector', [0.5625, 0.1875, 0.625, 0.1875, 0.625, 0.25, 0.5625, 0.25, 0.5625, 0.25, 0.625, 0.25, 0.625, 0.5, 0.5625, 0.5, 0.5625, 0.6875, 0.625, 0.6875, 0.625, 0.75, 0.5625, 0.75, 0.5625, 0.75, 0.625, 0.75, 0.625, 1.0, 0.5625, 1.0, 0.125, 0.6875, 0.375, 0.6875, 0.375, 0.75, 0.125, 0.75, 0.625, 0.6875, 0.875, 0.6875, 0.875, 0.75, 0.625, 0.75, 0.625, 0.5625, 0.875, 0.5625, 0.875, 0.625, 0.625, 0.625, 0.125, 0.5625, 0.375, 0.5625, 0.375, 0.625, 0.125, 0.625, 0.5625, 0.5625, 0.625, 0.5625, 0.625, 0.625, 0.5625, 0.625, 0.5625, 0.0625, 0.625, 0.0625, 0.625, 0.125, 0.5625, 0.125, 0.5625, 0.5, 0.625, 0.5, 0.625, 0.5625, 0.5625, 0.5625, 0.125, 0.5, 0.375, 0.5, 0.375, 0.5625, 0.125, 0.5625, 0.625, 0.5, 0.875, 0.5, 0.875, 0.5625, 0.625, 0.5625, 0.5625, 0.125, 0.625, 0.125, 0.625, 0.1875, 0.5625, 0.1875, 0.5625, 0.0, 0.625, 0.0, 0.625, 0.0625, 0.5625, 0.0625, 0.625, 0.625, 0.875, 0.625, 0.875, 0.6875, 0.625, 0.6875, 0.125, 0.625, 0.375, 0.625, 0.375, 0.6875, 0.125, 0.6875, 0.5625, 0.625, 0.625, 0.625, 0.625, 0.6875, 0.5625, 0.6875, 0.4375, 0.625, 0.5, 0.625, 0.5, 0.6875, 0.4375, 0.6875, 0.4375, 0.0, 0.5, 0.0, 0.5, 0.0625, 0.4375, 0.0625, 0.4375, 0.125, 0.5, 0.125, 0.5, 0.1875, 0.4375, 0.1875, 0.4375, 0.5, 0.5, 0.5, 0.5, 0.5625, 0.4375, 0.5625, 0.4375, 0.0625, 0.5, 0.0625, 0.5, 0.125, 0.4375, 0.125, 0.4375, 0.5625, 0.5, 0.5625, 0.5, 0.625, 0.4375, 0.625, 0.4375, 0.75, 0.5, 0.75, 0.5, 1.0, 0.4375, 1.0, 0.4375, 0.6875, 0.5, 0.6875, 0.5, 0.75, 0.4375, 0.75, 0.4375, 0.25, 0.5, 0.25, 0.5, 0.5, 0.4375, 0.5, 0.4375, 0.1875, 0.5, 0.1875, 0.5, 0.25, 0.4375, 0.25, 0.375, 0.1875, 0.4375, 0.1875, 0.4375, 0.25, 0.375, 0.25, 0.375, 0.25, 0.4375, 0.25, 0.4375, 0.5, 0.375, 0.5, 0.375, 0.6875, 0.4375, 0.6875, 0.4375, 0.75, 0.375, 0.75, 0.375, 0.75, 0.4375, 0.75, 0.4375, 1.0, 0.375, 1.0, 0.375, 0.5625, 0.4375, 0.5625, 0.4375, 0.625, 0.375, 0.625, 0.375, 0.0625, 0.4375, 0.0625, 0.4375, 0.125, 0.375, 0.125, 0.375, 0.5, 0.4375, 0.5, 0.4375, 0.5625, 0.375, 0.5625, 0.375, 0.125, 0.4375, 0.125, 0.4375, 0.1875, 0.375, 0.1875, 0.375, 0.0, 0.4375, 0.0, 0.4375, 0.0625, 0.375, 0.0625, 0.375, 0.625, 0.4375, 0.625, 0.4375, 0.6875, 0.375, 0.6875, 0.5, 0.625, 0.5625, 0.625, 0.5625, 0.6875, 0.5, 0.6875, 0.5, 0.0, 0.5625, 0.0, 0.5625, 0.0625, 0.5, 0.0625, 0.5, 0.125, 0.5625, 0.125, 0.5625, 0.1875, 0.5, 0.1875, 0.5, 0.5, 0.5625, 0.5, 0.5625, 0.5625, 0.5, 0.5625, 0.5, 0.0625, 0.5625, 0.0625, 0.5625, 0.125, 0.5, 0.125, 0.5, 0.5625, 0.5625, 0.5625, 0.5625, 0.625, 0.5, 0.625, 0.5, 0.75, 0.5625, 0.75, 0.5625, 1.0, 0.5, 1.0, 0.5, 0.6875, 0.5625, 0.6875, 0.5625, 0.75, 0.5, 0.75, 0.5, 0.25, 0.5625, 0.25, 0.5625, 0.5, 0.5, 0.5, 0.5, 0.1875, 0.5625, 0.1875, 0.5625, 0.25, 0.5, 0.25])
me_cube_008.update()
me_cube_009 = bpy.data.meshes.new('Cube.009')
me_cube_009.from_pydata([(-1.157, -1.0, -1.0), (-1.799, -1.433, 1.0), (-1.157, 1.0, -1.0), (-1.799, 1.433, 1.0), (1.0, -1.0, -1.0), (1.643, -1.433, 1.0), (1.0, 1.0, -1.0), (1.643, 1.433, 1.0)], [], [(0, 1, 3, 2), (2, 3, 7, 6), (6, 7, 5, 4), (4, 5, 1, 0), (2, 6, 4, 0), (7, 3, 1, 5)])
_uv = me_cube_009.uv_layers.new(name='UVMap')
_uv.uv.foreach_set('vector', [0.375, 0.0, 0.625, 0.0, 0.625, 0.25, 0.375, 0.25, 0.375, 0.25, 0.625, 0.25, 0.625, 0.5, 0.375, 0.5, 0.375, 0.5, 0.625, 0.5, 0.625, 0.75, 0.375, 0.75, 0.375, 0.75, 0.625, 0.75, 0.625, 1.0, 0.375, 1.0, 0.125, 0.5, 0.375, 0.5, 0.375, 0.75, 0.125, 0.75, 0.625, 0.5, 0.875, 0.5, 0.875, 0.75, 0.625, 0.75])
me_cube_009.update()
me_cube_010 = bpy.data.meshes.new('Cube.010')
me_cube_010.from_pydata([(-0.3777, -0.3167, -0.2329), (-0.3777, -0.3181, 0.4689), (-0.3777, 0.3167, -0.2281), (-0.3777, 0.3181, 0.4689), (0.3777, -0.3181, 0.4689), (0.3777, 0.3181, 0.4689), (-0.3777, 0.0, -0.2329), (-0.3777, 0.0, 0.4689), (0.3777, 0.0, 0.4689), (-0.3777, 0.3191, 0.4689), (-0.3777, 0.3191, -0.2329), (0.3777, 0.3191, 0.4689), (-0.3777, -0.3191, -0.2281), (0.3777, -0.3191, 0.4689), (-0.3777, -0.3191, 0.4689), (-0.3777, -0.6382, 0.0), (-0.3777, 0.6382, 0.0), (0.3777, 0.6382, 0.0), (0.3777, -0.6382, 0.0), (-0.3777, 0.0, 0.0), (-0.3777, 0.3191, 0.0), (-0.3777, -0.3191, 0.0), (-0.3777, 0.6382, -0.2344), (0.3777, 0.6382, -0.2344), (0.3777, -0.6382, -0.2344), (-0.3777, 0.0, -0.2344), (-0.3777, 0.3191, -0.2344), (-0.3777, -0.3191, -0.2344), (-0.3777, -0.6382, -0.2344), (-0.3777, -0.6382, 0.2344), (-0.3777, 0.6382, 0.2344), (0.3777, 0.6382, 0.2344), (0.3777, -0.6382, 0.2344), (-0.3777, 0.0, 0.2344), (-0.3777, 0.3191, 0.2344), (-0.3777, -0.3191, 0.2344)], [], [(34, 9, 3, 30), (30, 3, 5, 31), (32, 4, 1, 29), (13, 14, 1, 4), (11, 9, 7, 8), (35, 14, 7, 33), (8, 13, 4, 32, 18, 24, 28, 0, 12, 6, 10, 2, 22, 23, 17, 31, 5, 11), (5, 3, 9, 11), (33, 7, 9, 34), (29, 1, 14, 35), (8, 7, 14, 13), (28, 15, 21, 27), (25, 19, 20, 26), (27, 21, 19, 25), (24, 18, 15, 28), (22, 16, 17, 23), (26, 20, 16, 22), (10, 26, 22, 2), (12, 27, 25, 6), (6, 25, 26, 10), (0, 28, 27, 12), (15, 29, 35, 21), (19, 33, 34, 20), (21, 35, 33, 19), (18, 32, 29, 15), (16, 30, 31, 17), (20, 34, 30, 16)])
_uv = me_cube_010.uv_layers.new(name='UVMap')
_uv.uv.foreach_set('vector', [0.5625, 0.1875, 0.625, 0.1875, 0.625, 0.25, 0.5625, 0.25, 0.5625, 0.25, 0.625, 0.25, 0.625, 0.5, 0.5625, 0.5, 0.5625, 0.75, 0.625, 0.75, 0.625, 1.0, 0.5625, 1.0, 0.625, 0.6875, 0.875, 0.6875, 0.875, 0.75, 0.625, 0.75, 0.625, 0.5625, 0.875, 0.5625, 0.875, 0.625, 0.625, 0.625, 0.5625, 0.0625, 0.625, 0.0625, 0.625, 0.125, 0.5625, 0.125, 0.625, 0.625, 0.625, 0.6875, 0.625, 0.75, 0.5625, 0.75, 0.5, 0.75, 0.4375, 0.75, 0.4375, 1.0, 0.125, 0.75, 0.125, 0.6875, 0.125, 0.625, 0.125, 0.5625, 0.375, 0.25, 0.4375, 0.25, 0.4375, 0.5, 0.5, 0.5, 0.5625, 0.5, 0.625, 0.5, 0.625, 0.5625, 0.625, 0.5, 0.875, 0.5, 0.875, 0.5625, 0.625, 0.5625, 0.5625, 0.125, 0.625, 0.125, 0.625, 0.1875, 0.5625, 0.1875, 0.5625, 0.0, 0.625, 0.0, 0.625, 0.0625, 0.5625, 0.0625, 0.625, 0.625, 0.875, 0.625, 0.875, 0.6875, 0.625, 0.6875, 0.4375, 0.0, 0.5, 0.0, 0.5, 0.0625, 0.4375, 0.0625, 0.4375, 0.125, 0.5, 0.125, 0.5, 0.1875, 0.4375, 0.1875, 0.4375, 0.0625, 0.5, 0.0625, 0.5, 0.125, 0.4375, 0.125, 0.4375, 0.75, 0.5, 0.75, 0.5, 1.0, 0.4375, 1.0, 0.4375, 0.25, 0.5, 0.25, 0.5, 0.5, 0.4375, 0.5, 0.4375, 0.1875, 0.5, 0.1875, 0.5, 0.25, 0.4375, 0.25, 0.375, 0.1875, 0.4375, 0.1875, 0.4375, 0.25, 0.375, 0.25, 0.375, 0.0625, 0.4375, 0.0625, 0.4375, 0.125, 0.375, 0.125, 0.375, 0.125, 0.4375, 0.125, 0.4375, 0.1875, 0.375, 0.1875, 0.375, 0.0, 0.4375, 0.0, 0.4375, 0.0625, 0.375, 0.0625, 0.5, 0.0, 0.5625, 0.0, 0.5625, 0.0625, 0.5, 0.0625, 0.5, 0.125, 0.5625, 0.125, 0.5625, 0.1875, 0.5, 0.1875, 0.5, 0.0625, 0.5625, 0.0625, 0.5625, 0.125, 0.5, 0.125, 0.5, 0.75, 0.5625, 0.75, 0.5625, 1.0, 0.5, 1.0, 0.5, 0.25, 0.5625, 0.25, 0.5625, 0.5, 0.5, 0.5, 0.5, 0.1875, 0.5625, 0.1875, 0.5625, 0.25, 0.5, 0.25])
me_cube_010.materials.append(mat_jukased)
me_cube_010.update()

# ---- objects
ob_cube = bpy.data.objects.new('Cube', me_cube)
ob_light = bpy.data.objects.new('Light', light_light)
ob_camera = bpy.data.objects.new('Camera', cam_camera)
ob_cube_001 = bpy.data.objects.new('Cube.001', me_cube_001)
ob_cube_002 = bpy.data.objects.new('Cube.002', me_cube_002)
ob_cube_003 = bpy.data.objects.new('Cube.003', me_cube_003)
ob_cube_004 = bpy.data.objects.new('Cube.004', me_cube_004)
ob_cube_005 = bpy.data.objects.new('Cube.005', me_cube_005)
ob_cube_006 = bpy.data.objects.new('Cube.006', me_cube_006)
ob_cube_007 = bpy.data.objects.new('Cube.007', me_cube_014)
ob_cube_008 = bpy.data.objects.new('Cube.008', me_cube_015)
ob_cube_009 = bpy.data.objects.new('Cube.009', me_cube_016)
ob_cube_010 = bpy.data.objects.new('Cube.010', me_cube_017)
ob_cube_011 = bpy.data.objects.new('Cube.011', me_cube_018)
ob_cube_012 = bpy.data.objects.new('Cube.012', me_cube_019)
ob_cube_013 = bpy.data.objects.new('Cube.013', me_cube_020)
ob_cube_014 = bpy.data.objects.new('Cube.014', me_cube_021)
ob_cube_015 = bpy.data.objects.new('Cube.015', me_cube_022)
ob_cube_022 = bpy.data.objects.new('Cube.022', me_cube_036)
ob_cube_023 = bpy.data.objects.new('Cube.023', me_cube_037)
ob_cube_024 = bpy.data.objects.new('Cube.024', me_cube_038)
ob_cube_025 = bpy.data.objects.new('Cube.025', me_cube_039)
ob_cube_026 = bpy.data.objects.new('Cube.026', me_cube_040)
ob_cube_027 = bpy.data.objects.new('Cube.027', me_cube_041)
ob_cube_016 = bpy.data.objects.new('Cube.016', me_cube_042)
ob_cube_017 = bpy.data.objects.new('Cube.017', me_cube_043)
ob_cube_018 = bpy.data.objects.new('Cube.018', me_cube_044)
ob_cube_019 = bpy.data.objects.new('Cube.019', me_cube_045)
ob_cube_020 = bpy.data.objects.new('Cube.020', me_cube_046)
ob_cube_021 = bpy.data.objects.new('Cube.021', me_cube_047)
ob_cube_028 = bpy.data.objects.new('Cube.028', me_cube_007)
ob_cube_029 = bpy.data.objects.new('Cube.029', me_cube_008)
ob_cube_030 = bpy.data.objects.new('Cube.030', me_cube_009)
ob_cube_031 = bpy.data.objects.new('Cube.031', me_cube_010)

# ---- transforms, parenting, visibility, modifiers, constraints
ob_cube.location = (-0.03722, 0.1364, 0.0)
ob_cube.rotation_euler = (0.0, -0.0, 0.08727)
ob_cube.scale = (0.1008, 0.02753, 0.02035)
ob_cube.lock_rotations_4d = False
ob_cube.empty_display_type = 'ARROWS'
ob_cube.lineart.crease_threshold = 0.0
ob_light.location = (4.076, 1.005, 5.904)
ob_light.rotation_euler = (0.6503, 0.05522, 1.866)
ob_light.lock_rotations_4d = False
ob_light.empty_display_type = 'ARROWS'
ob_light.color = (0.0, 0.0, 0.0, 0.0)
ob_light.lineart.crease_threshold = 0.0
ob_camera.location = (7.359, -6.926, 4.958)
ob_camera.rotation_euler = (1.109, 0.0, 0.8149)
ob_camera.lock_rotations_4d = False
ob_camera.empty_display_type = 'ARROWS'
ob_camera.color = (0.0, 0.0, 0.0, 0.0)
ob_camera.display_type = 'WIRE'
ob_camera.lineart.crease_threshold = 0.0
ob_cube_001.location = (-0.3945, 0.0, 0.08525)
ob_cube_001.scale = (0.2621, -0.1052, 0.1094)
ob_cube_002.location = (-0.03722, 0.05996, 0.0)
ob_cube_002.scale = (0.1008, 0.02753, 0.02035)
ob_cube_002.lock_rotations_4d = False
ob_cube_002.empty_display_type = 'ARROWS'
ob_cube_002.lineart.crease_threshold = 0.0
ob_cube_003.location = (-0.03722, -0.00283, 0.0)
ob_cube_003.scale = (0.1008, 0.02753, 0.02035)
ob_cube_003.lock_rotations_4d = False
ob_cube_003.empty_display_type = 'ARROWS'
ob_cube_003.lineart.crease_threshold = 0.0
ob_cube_004.location = (-0.06431, -0.06369, 0.0)
ob_cube_004.scale = (0.07278, 0.02753, 0.02035)
ob_cube_004.lock_rotations_4d = False
ob_cube_004.empty_display_type = 'ARROWS'
ob_cube_004.lineart.crease_threshold = 0.0
ob_cube_005.location = (-0.07287, -0.1329, 0.0)
ob_cube_005.rotation_euler = (0.0, -0.0, -0.08727)
ob_cube_005.scale = (0.0647, 0.02746, 0.02035)
ob_cube_005.lock_rotations_4d = False
ob_cube_005.empty_display_type = 'ARROWS'
ob_cube_005.lineart.crease_threshold = 0.0
ob_cube_006.location = (-0.5558, 0.0, 1.097)
ob_cube_006.scale = (0.1403, 0.1559, 1.0)
ob_cube_007.location = (-0.5558, -1.352, 1.097)
ob_cube_007.scale = (0.1403, 0.1559, 1.0)
ob_cube_008.location = (-0.07287, -1.485, 0.0)
ob_cube_008.rotation_euler = (0.0, -0.0, -0.08727)
ob_cube_008.scale = (0.0647, 0.02746, 0.02035)
ob_cube_008.lock_rotations_4d = False
ob_cube_008.empty_display_type = 'ARROWS'
ob_cube_008.lineart.crease_threshold = 0.0
ob_cube_009.location = (-0.06431, -1.416, 0.0)
ob_cube_009.scale = (0.07278, 0.02753, 0.02035)
ob_cube_009.lock_rotations_4d = False
ob_cube_009.empty_display_type = 'ARROWS'
ob_cube_009.lineart.crease_threshold = 0.0
ob_cube_010.location = (-0.03722, -1.355, 0.0)
ob_cube_010.scale = (0.1008, 0.02753, 0.02035)
ob_cube_010.lock_rotations_4d = False
ob_cube_010.empty_display_type = 'ARROWS'
ob_cube_010.lineart.crease_threshold = 0.0
ob_cube_011.location = (-0.03722, -1.292, 0.0)
ob_cube_011.scale = (0.1008, 0.02753, 0.02035)
ob_cube_011.lock_rotations_4d = False
ob_cube_011.empty_display_type = 'ARROWS'
ob_cube_011.lineart.crease_threshold = 0.0
ob_cube_012.location = (-0.3945, -1.352, 0.08525)
ob_cube_012.scale = (0.2621, -0.1052, 0.1094)
ob_cube_013.location = (-0.03722, -1.215, 0.0)
ob_cube_013.rotation_euler = (0.0, -0.0, 0.08727)
ob_cube_013.scale = (0.1008, 0.02753, 0.02035)
ob_cube_013.lock_rotations_4d = False
ob_cube_013.empty_display_type = 'ARROWS'
ob_cube_013.lineart.crease_threshold = 0.0
ob_cube_014.location = (-0.5848, -0.7539, 4.023)
ob_cube_014.scale = (0.1606, 1.0, 1.0)
ob_cube_015.location = (-0.6008, -0.7557, 6.013)
ob_cube_015.scale = (0.1827, 0.2833, 1.0)
ob_cube_022.location = (-0.6008, -1.636, 5.213)
ob_cube_022.rotation_euler = (1.571, 0.2618, 4.697)
ob_cube_022.scale = (0.1008, 0.02753, 0.02035)
ob_cube_022.lock_rotations_4d = False
ob_cube_022.empty_display_type = 'ARROWS'
ob_cube_022.lineart.crease_threshold = 0.0
ob_cube_023.location = (-0.5988, -1.507, 5.1)
ob_cube_023.rotation_euler = (-3.126, 1.571, 0.0)
ob_cube_023.scale = (0.1008, 0.02753, 0.02035)
ob_cube_023.lock_rotations_4d = False
ob_cube_023.empty_display_type = 'ARROWS'
ob_cube_023.lineart.crease_threshold = 0.0
ob_cube_024.location = (-0.5978, -1.446, 5.1)
ob_cube_024.rotation_euler = (-3.126, 1.571, 0.0)
ob_cube_024.scale = (0.1008, 0.02753, 0.02035)
ob_cube_024.lock_rotations_4d = False
ob_cube_024.empty_display_type = 'ARROWS'
ob_cube_024.lineart.crease_threshold = 0.0
ob_cube_025.location = (-0.5968, -1.376, 5.1)
ob_cube_025.rotation_euler = (-3.126, 1.571, 0.0)
ob_cube_025.scale = (0.1008, 0.02753, 0.02035)
ob_cube_025.lock_rotations_4d = False
ob_cube_025.empty_display_type = 'ARROWS'
ob_cube_025.lineart.crease_threshold = 0.0
ob_cube_026.location = (-0.5957, -1.309, 5.1)
ob_cube_026.rotation_euler = (-3.126, 1.571, 0.0)
ob_cube_026.scale = (0.1008, 0.02753, 0.02035)
ob_cube_026.lock_rotations_4d = False
ob_cube_026.empty_display_type = 'ARROWS'
ob_cube_026.lineart.crease_threshold = 0.0
ob_cube_027.location = (-0.5934, -1.441, 6.469)
ob_cube_027.rotation_euler = (0.0, -0.0, 3.126)
ob_cube_016.location = (-0.601, -0.07917, 6.469)
ob_cube_016.rotation_euler = (0.0, -0.0, 6.267)
ob_cube_017.location = (-0.5988, -0.2113, 5.1)
ob_cube_017.rotation_euler = (-6.267, 1.571, 0.0)
ob_cube_017.scale = (0.1008, 0.02753, 0.02035)
ob_cube_017.lock_rotations_4d = False
ob_cube_017.empty_display_type = 'ARROWS'
ob_cube_017.lineart.crease_threshold = 0.0
ob_cube_018.location = (-0.5977, -0.144, 5.1)
ob_cube_018.rotation_euler = (-6.267, 1.571, 0.0)
ob_cube_018.scale = (0.1008, 0.02753, 0.02035)
ob_cube_018.lock_rotations_4d = False
ob_cube_018.empty_display_type = 'ARROWS'
ob_cube_018.lineart.crease_threshold = 0.0
ob_cube_019.location = (-0.5966, -0.07434, 5.1)
ob_cube_019.rotation_euler = (-6.267, 1.571, 0.0)
ob_cube_019.scale = (0.1008, 0.02753, 0.02035)
ob_cube_019.lock_rotations_4d = False
ob_cube_019.empty_display_type = 'ARROWS'
ob_cube_019.lineart.crease_threshold = 0.0
ob_cube_020.location = (-0.5956, -0.01272, 5.1)
ob_cube_020.rotation_euler = (-6.267, 1.571, 0.0)
ob_cube_020.scale = (0.1008, 0.02753, 0.02035)
ob_cube_020.lock_rotations_4d = False
ob_cube_020.empty_display_type = 'ARROWS'
ob_cube_020.lineart.crease_threshold = 0.0
ob_cube_021.location = (-0.5936, 0.1164, 5.213)
ob_cube_021.rotation_euler = (1.571, 0.2618, 7.838)
ob_cube_021.scale = (0.1008, 0.02753, 0.02035)
ob_cube_021.lock_rotations_4d = False
ob_cube_021.empty_display_type = 'ARROWS'
ob_cube_021.lineart.crease_threshold = 0.0
ob_cube_028.location = (-0.6633, -0.7676, 7.723)
ob_cube_028.scale = (-0.2325, -0.2325, -0.2325)
ob_cube_029.location = (-0.6311, -0.7625, 8.044)
ob_cube_029.scale = (0.3914, 0.3914, 0.3914)
ob_cube_030.location = (-0.6177, -0.7555, 7.719)
ob_cube_030.scale = (-0.07332, -0.08318, -0.1234)
ob_cube_031.location = (-0.6737, -0.7625, 8.06)
ob_cube_031.scale = (0.3914, 0.4199, 0.3914)

# ---- collection membership
col_collection.objects.link(ob_cube)
col_collection.objects.link(ob_light)
col_collection.objects.link(ob_camera)
col_collection.objects.link(ob_cube_001)
col_collection.objects.link(ob_cube_002)
col_collection.objects.link(ob_cube_003)
col_collection.objects.link(ob_cube_004)
col_collection.objects.link(ob_cube_005)
col_collection.objects.link(ob_cube_006)
col_collection.objects.link(ob_cube_007)
col_collection.objects.link(ob_cube_008)
col_collection.objects.link(ob_cube_009)
col_collection.objects.link(ob_cube_010)
col_collection.objects.link(ob_cube_011)
col_collection.objects.link(ob_cube_012)
col_collection.objects.link(ob_cube_013)
col_collection.objects.link(ob_cube_014)
col_collection.objects.link(ob_cube_015)
col_collection.objects.link(ob_cube_022)
col_collection.objects.link(ob_cube_023)
col_collection.objects.link(ob_cube_024)
col_collection.objects.link(ob_cube_025)
col_collection.objects.link(ob_cube_026)
col_collection.objects.link(ob_cube_027)
col_collection.objects.link(ob_cube_016)
col_collection.objects.link(ob_cube_017)
col_collection.objects.link(ob_cube_018)
col_collection.objects.link(ob_cube_019)
col_collection.objects.link(ob_cube_020)
col_collection.objects.link(ob_cube_021)
col_collection.objects.link(ob_cube_028)
col_collection.objects.link(ob_cube_029)
col_collection.objects.link(ob_cube_030)
col_collection.objects.link(ob_cube_031)

# ---- scene / render settings (as saved in the file)
scene.camera = ob_camera
scene.frame_start = 1; scene.frame_end = 250; scene.frame_set(1)
scene.render.engine = 'BLENDER_EEVEE_NEXT'
scene.cycles.sampling_pattern = 'TABULATED_SOBOL'
scene.cycles.use_light_tree = False
scene.view_settings.view_transform = 'Filmic'
bpy.context.view_layer.update()
